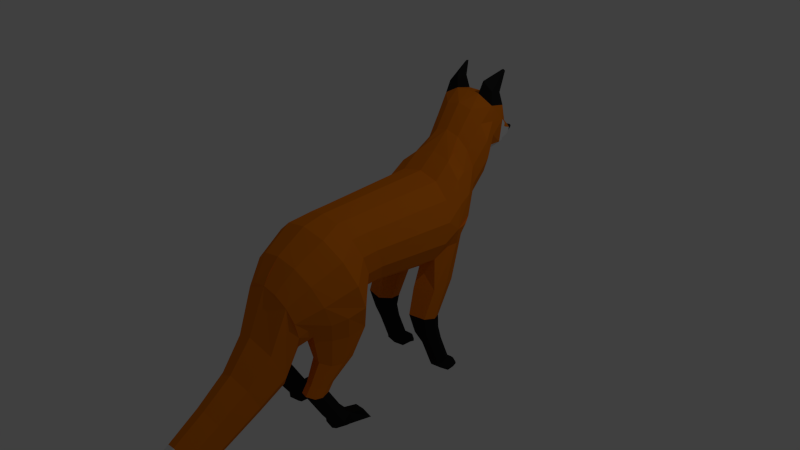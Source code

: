 # Source: fox_run.blend  (saved by Blender 2.75.0; exported with 4.5.12 LTS)
import bpy
from mathutils import Matrix  # noqa: F401  (used for matrix-valued properties, if any)

bpy.ops.wm.read_factory_settings(use_empty=True)
scene = bpy.context.scene
scene.name = 'Scene'

# ---- collections
col_collection_1 = bpy.data.collections.new('Collection 1'); scene.collection.children.link(col_collection_1)

# ---- materials (node trees are filled in below, after node groups)
mat_fur = bpy.data.materials.new('fur')
mat_fur.alpha_threshold = 0.0
mat_fur.use_transparent_shadow = False
mat_fur.diffuse_color = (0.8, 0.1953, 0.004542, 1.0)
mat_fur.specular_color = (1.0, 0.9576, 0.9893)
mat_fur.roughness = 0.5
mat_fur2 = bpy.data.materials.new('fur2')
mat_fur2.alpha_threshold = 0.0
mat_fur2.use_transparent_shadow = False
mat_fur2.roughness = 0.5
mat_nose = bpy.data.materials.new('nose')
mat_nose.alpha_threshold = 0.0
mat_nose.use_transparent_shadow = False
mat_nose.diffuse_color = (0.01599, 0.01599, 0.01599, 1.0)
mat_nose.roughness = 0.5

# ---- material node trees

# ---- world
world_world = bpy.data.worlds.new('World'); scene.world = world_world
world_world.color = (0.05088, 0.05088, 0.05088)
world_world.use_sun_shadow = False
world_world.sun_shadow_jitter_overblur = 0.0
world_world.cycles.sampling_method = 'MANUAL'
world_world.cycles.sample_map_resolution = 256

# ---- cameras
cam_camera = bpy.data.cameras.new('Camera')
cam_camera.clip_end = 100.0
cam_camera.lens = 35.0
cam_camera.sensor_width = 32.0
cam_camera.sensor_height = 18.0
cam_camera.ortho_scale = 7.314
cam_camera.dof.focus_distance = 0.0
cam_camera.dof.aperture_fstop = 128.0

# ---- lights
light_lamp = bpy.data.lights.new('Lamp', 'POINT')
light_lamp.transmission_factor = 0.0
light_lamp.cutoff_distance = 30.0
light_lamp.energy = 100.0
light_lamp.shadow_buffer_clip_start = 1.001
light_lamp.shadow_soft_size = 0.1
light_lamp.shadow_maximum_resolution = 0.006
light_lamp.use_absolute_resolution = True
light_lamp.cycles.use_multiple_importance_sampling = False

# ---- meshes
me_cylinder_003 = bpy.data.meshes.new('Cylinder.003')
me_cylinder_003.from_pydata([(0.5534, 2.199, -1.566), (0.4615, 2.096, 1.011), (0.9981, 1.903, -1.479), (0.8326, 1.831, 0.92), (1.245, 1.474, -1.354), (1.038, 1.449, 0.7883), (1.245, 0.9991, -1.215), (1.038, 1.024, 0.642), (0.9981, 0.5709, -1.09), (0.8326, 0.642, 0.5102), (0.5534, 0.2745, -1.004), (0.4615, 0.3773, 0.419), (0.5281, 2.541, -2.016), (0.9526, 2.217, -1.922), (1.188, 1.75, -1.785), (1.267, 1.231, -1.634), (1.031, 0.7631, -1.497), (0.5281, 0.4395, -1.403), (0.4744, 2.667, -2.237), (0.8558, 2.337, -2.226), (1.067, 1.858, -2.211), (1.067, 1.328, -2.195), (0.8558, 0.8497, -2.18), (0.4744, 0.5188, -2.169), (0.3594, 2.969, -2.513), (0.6485, 2.712, -2.547), (0.809, 2.339, -2.596), (0.809, 1.926, -2.65), (0.6485, 1.553, -2.698), (0.3594, 1.295, -2.732), (0.3912, 3.507, -2.931), (0.7058, 3.244, -2.965), (0.8804, 2.865, -3.015), (0.8804, 2.445, -3.07), (0.7058, 2.065, -3.119), (0.3912, 1.803, -3.154), (0.3465, 3.814, -3.241), (0.7682, 3.609, -3.268), (0.7801, 3.239, -3.307), (0.7801, 2.907, -3.35), (0.6253, 2.608, -3.389), (0.3465, 2.401, -3.416), (0.3293, 3.737, -3.665), (0.7498, 3.538, -3.69), (0.7414, 3.187, -3.727), (0.5944, 2.587, -3.806), (0.3293, 2.39, -3.831), (0.2591, 3.397, -3.941), (0.4679, 3.242, -3.961), (0.5837, 3.018, -3.991), (0.4679, 2.546, -4.052), (0.2591, 2.391, -4.072), (0.2078, 3.225, -4.109), (0.4685, 2.92, -4.139), (0.3754, 2.54, -4.177), (0.2078, 2.415, -4.189), (0.172, 3.077, -4.19), (0.3879, 2.824, -4.215), (0.3108, 2.509, -4.246), (0.172, 2.405, -4.256), (0.1372, 2.95, -4.365), (0.3099, 2.748, -4.384), (0.2482, 2.496, -4.409), (0.1372, 2.413, -4.417), (0.09704, 2.82, -4.571), (0.2195, 2.677, -4.585), (0.1758, 2.498, -4.603), (0.09704, 2.439, -4.609), (0.04473, 2.673, -4.757), (0.102, 2.606, -4.764), (0.08156, 2.522, -4.772), (0.04473, 2.495, -4.775), (0.01744, 2.627, -4.905), (0.04069, 2.6, -4.908), (0.0324, 2.566, -4.911), (0.01744, 2.555, -4.913), (-0.01985, 2.555, -4.913), (-0.0348, 2.566, -4.911), (-0.0431, 2.6, -4.908), (-0.01985, 2.627, -4.905), (0.463, 2.076, 1.436), (0.8352, 1.811, 1.344), (1.042, 1.427, 1.212), (1.042, 1.001, 1.065), (0.8352, 0.6175, 0.9332), (0.463, 0.352, 0.8417), (0.621, 1.933, 1.979), (1.12, 1.577, 1.857), (1.397, 1.062, 1.679), (1.397, 0.4916, 1.483), (1.189, -0.09509, 1.348), (0.5563, -0.1359, 1.222), (1.327, 0.379, 1.929), (1.184, -0.168, 1.828), (0.3826, -0.1655, 1.671), (0.5253, 1.522, 2.727), (0.9475, 1.221, 2.623), (1.182, 0.786, 2.473), (1.182, 0.303, 2.306), (1.075, -0.1417, 2.225), (0.3389, -0.1592, 2.081), (0.9365, 0.2931, 2.668), (0.8697, 0.02382, 2.598), (0.4455, -0.1078, 2.514), (-0.0005318, 1.114, 3.191), (0.3753, 1.036, 3.172), (0.6766, 0.8155, 3.12), (0.8439, 0.4973, 3.044), (0.8439, 0.1441, 2.96), (0.6766, -0.1741, 2.884), (0.3753, -0.3943, 2.832), (-0.0005317, -0.4729, 2.813), (0.5956, -0.1563, 3.564), (0.743, -0.7137, 3.305), (0.33, -1.161, 3.097), (0.4822, -0.7697, 4.173), (0.6016, -1.221, 3.963), (0.2671, -1.583, 3.795), (0.4277, -1.272, 4.937), (0.5336, -1.672, 4.75), (0.2368, -1.993, 4.601), (0.3919, -1.743, 5.756), (0.489, -2.11, 5.585), (0.217, -2.404, 5.448), (0.3325, -2.023, 6.345), (0.4149, -2.352, 6.256), (0.184, -2.615, 6.185), (0.2969, -2.156, 6.814), (0.3706, -2.45, 6.735), (0.1642, -2.686, 6.671), (0.1571, -2.358, 7.173), (0.1961, -2.514, 7.131), (0.08663, -2.639, 7.097), (0.05059, -2.486, 7.376), (0.06338, -2.537, 7.362), (-0.02995, -2.578, 7.351), (-0.001203, -2.467, 7.381), (1.05, -0.2003, -1.037), (0.548, -0.2298, -0.8103), (0.9357, -0.1924, -1.766), (0.4844, -0.2226, -1.754), (1.018, -0.8578, -0.7241), (0.5663, -0.8639, -0.6352), (0.9153, -0.9928, -1.315), (0.509, -1.017, -1.298), (0.9694, -1.361, -0.8621), (0.6007, -1.383, -0.7934), (0.8853, -1.356, -1.359), (0.6468, -1.378, -1.351), (0.9594, -1.692, -1.023), (0.6975, -1.707, -0.965), (0.8997, -1.687, -1.444), (0.6644, -1.703, -1.438), (0.711, -2.37, -1.239), (0.9735, -2.373, -1.297), (0.9142, -2.365, -1.718), (0.6783, -2.364, -1.712), (0.8793, -2.424, -1.839), (0.7011, -2.424, -1.834), (0.8273, -2.537, -1.994), (0.7328, -2.537, -1.992), (1.067, -2.514, -1.754), (1.009, -2.45, -1.338), (0.7098, -2.448, -1.279), (0.5181, -2.514, -1.723), (1.029, -2.537, -1.888), (0.5444, -2.537, -1.868), (0.5013, 0.4792, -1.786), (1.118, 0.8115, -1.733), (1.235, 1.274, -1.916), (0.3948, -0.2425, -1.292), (1.114, -0.1862, -1.379), (0.4279, -0.9491, -0.9577), (1.076, -0.9265, -1.033), (0.5619, -1.395, -1.066), (1.036, -1.361, -1.123), (0.578, -1.716, -1.194), (1.032, -1.688, -1.248), (0.6946, -2.367, -1.475), (0.9438, -2.369, -1.508), (0.5668, -2.512, -1.473), (1.085, -2.513, -1.536), (1.033, -0.7845, 1.627), (0.6179, -0.789, 1.545), (1.065, -0.8336, 1.952), (0.4688, -0.8444, 1.836), (0.9931, -0.8155, 2.213), (0.4401, -0.8268, 2.106), (0.8237, -0.7064, 2.449), (0.5451, -0.7094, 2.394), (0.9348, -1.247, 2.148), (0.6539, -1.25, 2.093), (0.9888, -1.272, 2.377), (0.5195, -1.288, 2.286), (0.9403, -1.258, 2.553), (0.4998, -1.274, 2.468), (0.793, -1.194, 2.704), (0.6046, -1.196, 2.666), (0.9304, -1.448, 2.297), (0.6495, -1.451, 2.241), (0.9844, -1.476, 2.525), (0.5146, -1.476, 2.434), (0.9359, -1.464, 2.702), (0.4951, -1.464, 2.616), (0.7887, -1.395, 2.852), (0.6003, -1.397, 2.815), (0.9263, -2.135, 1.866), (0.6454, -2.138, 1.811), (0.9785, -2.18, 2.095), (0.5106, -2.161, 2.003), (0.9304, -2.166, 2.272), (0.4912, -2.147, 2.185), (0.7846, -2.082, 2.422), (0.5962, -2.084, 2.384), (0.7865, -2.651, 2.027), (0.6184, -2.651, 1.994), (0.7855, -2.355, 2.225), (0.928, -2.439, 2.084), (0.6073, -2.356, 2.189), (0.5023, -2.418, 2.0), (0.9739, -2.45, 1.917), (0.5207, -2.429, 1.828), (0.9196, -2.318, 1.699), (0.6539, -2.321, 1.646), (0.9816, -2.364, 1.375), (0.7159, -2.367, 1.323), (0.8243, -2.532, 2.183), (0.531, -2.557, 1.916), (0.5495, -2.563, 1.741), (0.5794, -2.536, 1.551), (0.9037, -2.57, 1.986), (0.5539, -2.526, 2.135), (0.9505, -2.578, 1.819), (0.994, -2.551, 1.631), (0.6747, -2.642, 1.071), (1.045, -2.643, 1.14), (0.4242, 4.102, -3.313), (0.703, 3.895, -3.34), (0.407, 4.025, -3.624), (0.6721, 3.828, -3.65), (0.5868, 4.308, -3.812), (0.6296, 4.276, -3.817), (0.5841, 4.296, -3.878), (0.6248, 4.266, -3.881), (-0.001203, 2.305, -1.597), (-0.001203, 2.191, 1.044), (-0.5558, 2.199, -1.566), (-0.4639, 2.096, 1.011), (-1.001, 1.903, -1.479), (-0.835, 1.831, 0.92), (-1.247, 1.474, -1.354), (-1.041, 1.449, 0.7883), (-1.247, 0.9991, -1.215), (-1.041, 1.024, 0.642), (-1.001, 0.5709, -1.09), (-0.835, 0.642, 0.5102), (-0.5558, 0.2745, -1.004), (-0.4639, 0.3773, 0.419), (-0.001203, 0.1688, -0.9731), (-0.001203, 0.2829, 0.3865), (-0.001203, 2.656, -2.05), (-0.5306, 2.541, -2.016), (-0.9551, 2.217, -1.922), (-1.191, 1.75, -1.785), (-1.269, 1.231, -1.634), (-1.033, 0.7631, -1.497), (-0.5306, 0.4395, -1.403), (-0.001203, 0.2125, -1.369), (-0.4768, 2.667, -2.237), (-0.8582, 2.337, -2.226), (-1.07, 1.858, -2.211), (-1.07, 1.328, -2.195), (-0.8582, 0.8497, -2.18), (-0.4768, 0.5188, -2.169), (-0.001203, 0.4008, -2.165), (-0.001203, 3.061, -2.501), (-0.3618, 2.969, -2.513), (-0.6509, 2.712, -2.547), (-0.8114, 2.339, -2.596), (-0.8114, 1.926, -2.65), (-0.6509, 1.553, -2.698), (-0.3618, 1.295, -2.732), (-0.001203, 1.203, -2.744), (-0.001203, 3.6, -2.919), (-0.3936, 3.507, -2.931), (-0.7082, 3.244, -2.965), (-0.8828, 2.865, -3.015), (-0.8828, 2.445, -3.07), (-0.7082, 2.065, -3.119), (-0.3936, 1.803, -3.154), (-0.001203, 1.71, -3.166), (-0.001203, 3.819, -3.231), (-0.3489, 3.814, -3.241), (-0.7706, 3.609, -3.268), (-0.7825, 3.239, -3.307), (-0.7825, 2.907, -3.35), (-0.6277, 2.608, -3.389), (-0.3489, 2.401, -3.416), (-0.001203, 2.327, -3.426), (-0.3317, 3.737, -3.665), (-0.7522, 3.538, -3.69), (-0.7439, 3.187, -3.727), (-0.5968, 2.587, -3.806), (-0.3317, 2.39, -3.831), (-0.2615, 3.397, -3.941), (-0.4703, 3.242, -3.961), (-0.5861, 3.018, -3.991), (-0.4703, 2.546, -4.052), (-0.2615, 2.391, -4.072), (-0.2102, 3.225, -4.109), (-0.4709, 2.92, -4.139), (-0.3778, 2.54, -4.177), (-0.2102, 2.415, -4.189), (-0.1744, 3.077, -4.19), (-0.3903, 2.824, -4.215), (-0.3132, 2.509, -4.246), (-0.1744, 2.405, -4.256), (-0.1396, 2.95, -4.365), (-0.3123, 2.748, -4.384), (-0.2507, 2.496, -4.409), (-0.1396, 2.413, -4.417), (-0.09945, 2.82, -4.571), (-0.222, 2.677, -4.585), (-0.1782, 2.498, -4.603), (-0.09945, 2.439, -4.609), (-0.04713, 2.673, -4.757), (-0.1044, 2.606, -4.764), (-0.08397, 2.522, -4.772), (-0.04713, 2.495, -4.775), (-0.001203, 2.171, 1.468), (-0.4654, 2.076, 1.436), (-0.8376, 1.811, 1.344), (-1.044, 1.427, 1.212), (-1.044, 1.001, 1.065), (-0.8376, 0.6175, 0.9332), (-0.4654, 0.352, 0.8417), (-0.001203, 0.2572, 0.8091), (-0.001203, 2.06, 2.023), (-0.6234, 1.933, 1.979), (-1.122, 1.577, 1.857), (-1.399, 1.062, 1.679), (-1.399, 0.4916, 1.483), (-1.191, -0.09509, 1.348), (-0.5587, -0.1359, 1.222), (-0.001203, -0.2296, 1.139), (-1.187, -0.168, 1.828), (-0.385, -0.1655, 1.671), (-0.001203, -0.2441, 1.603), (-0.001203, 1.63, 2.764), (-0.5277, 1.522, 2.727), (-0.9499, 1.221, 2.623), (-1.184, 0.786, 2.473), (-1.184, 0.303, 2.306), (-1.078, -0.1417, 2.225), (-0.3413, -0.1592, 2.081), (-0.001203, -0.2377, 2.016), (-0.001203, 1.345, 3.03), (-0.9389, 0.2931, 2.668), (-0.8721, 0.02382, 2.598), (-0.4479, -0.1078, 2.514), (-0.001203, -0.1994, 2.437), (-0.001874, 1.114, 3.191), (-0.3777, 1.036, 3.172), (-0.679, 0.8155, 3.12), (-0.8463, 0.4973, 3.044), (-0.8463, 0.1441, 2.96), (-0.679, -0.1741, 2.884), (-0.3777, -0.3943, 2.832), (-0.001874, -0.4729, 2.813), (-0.001203, 0.09175, 3.679), (-0.598, -0.1563, 3.564), (-0.7454, -0.7137, 3.305), (-0.3324, -1.161, 3.097), (-0.001203, -1.226, 3.067), (-0.001203, -0.5688, 4.266), (-0.4846, -0.7697, 4.173), (-0.604, -1.221, 3.963), (-0.2695, -1.583, 3.795), (-0.001203, -1.093, 5.019), (-0.4301, -1.272, 4.937), (-0.536, -1.672, 4.75), (-0.2392, -1.993, 4.601), (-0.001203, -1.579, 5.832), (-0.3943, -1.743, 5.756), (-0.4914, -2.11, 5.585), (-0.2194, -2.404, 5.448), (-0.001203, -1.877, 6.385), (-0.3349, -2.023, 6.345), (-0.4173, -2.352, 6.256), (-0.1864, -2.615, 6.185), (-0.001203, -2.026, 6.85), (-0.2993, -2.156, 6.814), (-0.373, -2.45, 6.735), (-0.1667, -2.686, 6.671), (-0.001203, -2.288, 7.192), (-0.1595, -2.358, 7.173), (-0.1986, -2.514, 7.131), (-0.08903, -2.639, 7.097), (-0.053, -2.486, 7.376), (-0.06579, -2.537, 7.362), (0.02754, -2.578, 7.351), (-1.053, -0.2003, -1.037), (-0.5504, -0.2298, -0.8103), (-0.9381, -0.1924, -1.766), (-0.4868, -0.2226, -1.754), (-1.021, -0.8578, -0.7241), (-0.5687, -0.8639, -0.6352), (-0.9177, -0.9928, -1.315), (-0.5114, -1.017, -1.298), (-0.9718, -1.344, -0.8633), (-0.6031, -1.366, -0.7946), (-0.8877, -1.338, -1.36), (-0.6492, -1.36, -1.352), (-0.9618, -1.692, -1.023), (-0.6999, -1.707, -0.965), (-0.9021, -1.687, -1.444), (-0.6668, -1.703, -1.438), (-0.9166, -2.365, -1.718), (-0.6807, -2.364, -1.712), (-0.9759, -2.373, -1.297), (-0.7134, -2.37, -1.239), (-0.8817, -2.424, -1.839), (-0.7035, -2.424, -1.834), (-0.8297, -2.537, -1.994), (-0.7352, -2.537, -1.992), (-1.07, -2.514, -1.754), (-1.02, -2.449, -1.339), (-0.7033, -2.448, -1.277), (-0.5205, -2.514, -1.723), (-1.032, -2.537, -1.888), (-0.5468, -2.537, -1.868), (-0.001203, 0.2509, -1.767), (-0.5037, 0.4792, -1.786), (-1.112, 0.8116, -1.739), (-0.3972, -0.2425, -1.292), (-1.117, -0.1862, -1.379), (-0.4303, -0.9491, -0.9577), (-1.079, -0.9265, -1.033), (-0.5644, -1.378, -1.067), (-1.038, -1.344, -1.125), (-0.5804, -1.716, -1.194), (-1.035, -1.688, -1.248), (-0.697, -2.367, -1.475), (-0.9462, -2.369, -1.508), (-0.5692, -2.512, -1.473), (-1.088, -2.513, -1.536), (-1.036, -0.7845, 1.627), (-0.6203, -0.789, 1.545), (-1.067, -0.8336, 1.952), (-0.4712, -0.8444, 1.836), (-0.9955, -0.8155, 2.213), (-0.4425, -0.8268, 2.106), (-0.8261, -0.7064, 2.449), (-0.5475, -0.7094, 2.394), (-0.9372, -1.247, 2.148), (-0.6563, -1.25, 2.093), (-0.9912, -1.272, 2.377), (-0.5219, -1.288, 2.286), (-0.9427, -1.258, 2.553), (-0.5022, -1.274, 2.468), (-0.7954, -1.194, 2.704), (-0.607, -1.196, 2.666), (-0.9328, -1.448, 2.297), (-0.6519, -1.451, 2.241), (-0.9868, -1.476, 2.525), (-0.517, -1.476, 2.434), (-0.9383, -1.464, 2.702), (-0.4975, -1.464, 2.616), (-0.7911, -1.395, 2.852), (-0.6027, -1.397, 2.815), (-0.9287, -2.135, 1.866), (-0.6478, -2.138, 1.811), (-0.9809, -2.18, 2.095), (-0.513, -2.161, 2.003), (-0.9328, -2.166, 2.272), (-0.4936, -2.147, 2.185), (-0.787, -2.082, 2.422), (-0.5986, -2.084, 2.384), (-0.6648, -2.659, 1.482), (-0.6363, -2.663, 1.664), (-0.619, -2.662, 1.826), (-0.7889, -2.651, 2.027), (-0.6208, -2.651, 1.994), (-0.7879, -2.355, 2.225), (-0.9304, -2.439, 2.084), (-0.6097, -2.356, 2.189), (-0.5047, -2.418, 2.0), (-0.9763, -2.45, 1.917), (-0.5231, -2.429, 1.828), (-0.922, -2.318, 1.699), (-0.6563, -2.321, 1.646), (-0.984, -2.364, 1.375), (-0.7183, -2.367, 1.323), (-0.8267, -2.532, 2.183), (-0.5334, -2.557, 1.916), (-0.552, -2.563, 1.741), (-0.5818, -2.536, 1.551), (-0.9061, -2.57, 1.986), (-0.5563, -2.526, 2.135), (-0.953, -2.578, 1.819), (-0.9964, -2.551, 1.631), (-0.6771, -2.642, 1.071), (-1.047, -2.643, 1.14), (-0.4266, 4.102, -3.313), (-0.7054, 3.895, -3.34), (-0.4094, 4.025, -3.624), (-0.6745, 3.828, -3.65), (-0.5892, 4.308, -3.812), (-0.632, 4.276, -3.817), (-0.5865, 4.296, -3.878), (-0.6272, 4.266, -3.881), (-0.001203, 2.248, -0.2765), (0.5074, 2.148, -0.2773), (0.9153, 1.867, -0.2796), (1.142, 1.462, -0.283), (1.142, 1.012, -0.2867), (0.9153, 0.6064, -0.2901), (0.5074, 0.3259, -0.2925), (-0.001203, 0.2258, -0.2933), (-0.5098, 2.148, -0.2773), (-0.9178, 1.867, -0.2796), (-1.144, 1.462, -0.283), (-1.144, 1.012, -0.2867), (-0.9178, 0.6064, -0.2901), (-0.5098, 0.3259, -0.2925), (0.8273, -2.607, -1.992), (0.7328, -2.607, -1.989), (1.067, -2.583, -1.751), (1.009, -2.463, -1.336), (0.7098, -2.461, -1.277), (0.5181, -2.584, -1.721), (1.029, -2.576, -1.885), (0.5444, -2.577, -1.865), (0.5668, -2.582, -1.47), (1.085, -2.583, -1.534), (-0.8297, -2.607, -1.992), (-0.7352, -2.607, -1.989), (-1.07, -2.583, -1.751), (-1.02, -2.463, -1.338), (-0.7033, -2.461, -1.275), (-0.5205, -2.554, -1.721), (-1.032, -2.576, -1.885), (-0.5468, -2.607, -1.865), (-0.5692, -2.582, -1.47), (-1.088, -2.583, -1.534)], [], [(511, 245, 1, 512), (512, 1, 3, 513), (513, 3, 5, 514), (514, 5, 7, 515), (515, 7, 9, 516), (516, 9, 11, 517), (517, 11, 259, 518), (10, 258, 267, 17), (10, 138, 137, 8), (6, 8, 16, 15), (4, 6, 15, 14), (2, 4, 14, 13), (0, 2, 13, 12), (244, 0, 12, 260), (167, 431, 274, 23), (168, 16, 137, 171), (169, 168, 22, 21), (14, 15, 169, 21, 20), (13, 14, 20, 19), (12, 13, 19, 18), (23, 274, 282, 29), (22, 23, 29, 28), (21, 22, 28, 27), (20, 21, 27, 26), (19, 20, 26, 25), (18, 19, 25, 24), (260, 275, 276, 268, 261), (29, 282, 290, 35), (28, 29, 35, 34), (27, 28, 34, 33), (26, 27, 33, 32), (25, 26, 32, 31), (24, 25, 31, 30), (275, 24, 30, 283), (35, 290, 298, 41), (34, 35, 41, 40), (33, 34, 40, 39), (32, 33, 39, 38), (31, 32, 38, 37), (30, 31, 37, 36), (283, 30, 36, 291), (303, 308, 51, 46), (40, 41, 46, 45), (44, 45, 50, 49), (37, 38, 44, 43), (42, 36, 236, 238), (308, 312, 55, 51), (45, 46, 51, 50), (49, 50, 54, 53), (43, 44, 49, 48), (42, 43, 48, 47), (42, 299, 292, 291, 36), (316, 320, 63, 59), (50, 51, 55, 54), (53, 54, 58, 57), (304, 309, 310, 306, 305), (56, 313, 309, 52), (294, 301, 302, 296, 295), (54, 55, 59, 58), (57, 58, 62, 61), (56, 57, 61, 60), (60, 317, 313, 56), (320, 324, 67, 63), (58, 59, 63, 62), (61, 62, 66, 65), (60, 61, 65, 64), (64, 321, 317, 60), (324, 328, 71, 67), (62, 63, 67, 66), (65, 66, 70, 69), (64, 65, 69, 68), (68, 325, 321, 64), (328, 76, 75, 71), (66, 67, 71, 70), (69, 70, 74, 73), (47, 48, 49, 53, 52), (47, 304, 299, 42), (72, 73, 74, 75, 76, 77, 78, 79), (312, 316, 59, 55), (70, 71, 75, 74), (68, 69, 73, 72), (78, 326, 325, 79), (259, 11, 85, 336), (11, 9, 84, 85), (9, 7, 83, 84), (7, 5, 82, 83), (5, 3, 81, 82), (3, 1, 80, 81), (1, 245, 329, 80), (336, 85, 91, 344), (85, 84, 90, 91), (84, 83, 89, 90), (83, 82, 88, 89), (82, 81, 87, 88), (81, 80, 86, 87), (80, 329, 337, 86), (344, 91, 94, 347), (102, 103, 189, 188), (90, 89, 92, 93), (97, 107, 108, 101, 98), (96, 106, 107, 97), (95, 105, 106, 96), (338, 349, 348, 337), (347, 94, 100, 355), (103, 100, 187, 189), (93, 92, 98, 99), (355, 100, 103, 360), (99, 102, 188, 186), (99, 98, 101, 102), (52, 309, 304, 47), (88, 97, 98, 92, 89), (339, 350, 349, 338), (349, 362, 361, 356, 348), (360, 103, 110, 111), (103, 102, 109, 110), (102, 101, 108, 109), (111, 110, 114, 373), (369, 361, 362, 363, 370), (72, 79, 325, 68), (374, 369, 370, 375), (38, 39, 40, 45, 44), (120, 381, 377, 117), (116, 119, 120, 117), (115, 118, 119, 116), (378, 374, 375, 379), (327, 77, 76, 328), (123, 385, 381, 120), (119, 122, 123, 120), (118, 121, 122, 119), (382, 378, 379, 383), (151, 177, 179, 155), (126, 389, 385, 123), (122, 125, 126, 123), (121, 124, 125, 122), (386, 382, 383, 387), (155, 179, 181, 161), (129, 393, 389, 126), (125, 128, 129, 126), (124, 127, 128, 125), (390, 386, 387, 391), (178, 156, 164, 180), (132, 397, 393, 129), (128, 131, 132, 129), (127, 130, 131, 128), (394, 390, 391, 395), (149, 150, 153, 154), (135, 397, 132, 400), (132, 131, 134, 400), (130, 133, 134, 131), (176, 152, 156, 178), (370, 363, 364, 365, 371), (136, 394, 395, 398), (394, 136, 133, 130), (171, 137, 141, 173), (167, 23, 140, 170), (23, 22, 139, 140), (8, 137, 16), (173, 141, 145, 175), (170, 140, 144, 172), (140, 139, 143, 144), (137, 138, 142, 141), (175, 145, 149, 177), (172, 144, 148, 174), (144, 143, 147, 148), (141, 142, 146, 145), (174, 148, 152, 176), (148, 147, 151, 152), (145, 146, 150, 149), (164, 156, 158, 166), (419, 426, 427, 420), (166, 158, 160), (156, 155, 157, 158), (158, 157, 159, 160), (157, 165, 159), (155, 161, 165, 157), (425, 429, 541, 537), (150, 176, 178, 153), (146, 174, 176, 150), (142, 172, 174, 146), (147, 175, 177, 151), (138, 170, 172, 142), (143, 173, 175, 147), (17, 167, 170, 138), (139, 171, 173, 143), (15, 16, 168, 169), (22, 168, 171, 139), (17, 267, 431, 167), (188, 189, 197, 196), (189, 187, 195, 197), (186, 188, 196, 194), (93, 99, 186, 184), (100, 94, 185, 187), (90, 93, 184, 182), (94, 91, 183, 185), (91, 90, 182, 183), (196, 197, 205, 204), (197, 195, 203, 205), (194, 196, 204, 202), (184, 186, 194, 192), (187, 185, 193, 195), (182, 184, 192, 190), (185, 183, 191, 193), (183, 182, 190, 191), (204, 205, 213, 212), (205, 203, 211, 213), (202, 204, 212, 210), (192, 194, 202, 200), (195, 193, 201, 203), (190, 192, 200, 198), (193, 191, 199, 201), (191, 190, 198, 199), (226, 231, 215, 214), (200, 202, 210, 208), (203, 201, 209, 211), (198, 200, 208, 206), (201, 199, 207, 209), (199, 198, 206, 207), (215, 234, 235, 214), (232, 230, 226, 214, 235, 233), (227, 228, 229, 234, 215, 231), (223, 222, 224, 225), (207, 206, 222, 223), (209, 207, 223, 221), (206, 208, 220, 222), (211, 209, 221, 219), (208, 210, 217, 220), (210, 212, 216, 217), (213, 211, 219, 218), (212, 213, 218, 216), (264, 271, 272, 433, 265), (229, 223, 225, 234), (222, 233, 235, 224), (225, 224, 235, 234), (221, 223, 229, 228), (222, 220, 232, 233), (219, 221, 228, 227), (220, 217, 230, 232), (217, 216, 226, 230), (218, 219, 227, 231), (216, 218, 231, 226), (238, 236, 240, 242), (37, 43, 239, 237), (43, 42, 238, 239), (36, 37, 237, 236), (240, 241, 243, 242), (237, 239, 243, 241), (239, 238, 242, 243), (236, 237, 241, 240), (17, 138, 10), (511, 519, 247, 245), (519, 520, 249, 247), (520, 521, 251, 249), (521, 522, 253, 251), (522, 523, 255, 253), (523, 524, 257, 255), (524, 518, 259, 257), (256, 266, 267, 258), (256, 254, 401, 402), (252, 264, 265, 254), (250, 263, 264, 252), (248, 262, 263, 250), (246, 261, 262, 248), (244, 260, 261, 246), (432, 273, 274, 431), (433, 435, 401, 265), (263, 270, 271, 264), (262, 269, 270, 263), (260, 12, 18, 24, 275), (273, 281, 282, 274), (272, 280, 281, 273), (271, 279, 280, 272), (270, 278, 279, 271), (269, 277, 278, 270), (268, 276, 277, 269), (281, 289, 290, 282), (280, 288, 289, 281), (279, 287, 288, 280), (278, 286, 287, 279), (277, 285, 286, 278), (276, 284, 285, 277), (275, 283, 284, 276), (289, 297, 298, 290), (288, 296, 297, 289), (287, 295, 296, 288), (286, 294, 295, 287), (285, 293, 294, 286), (284, 292, 293, 285), (283, 291, 292, 284), (296, 302, 303, 297), (301, 306, 307, 302), (293, 300, 301, 294), (299, 505, 503, 292), (302, 307, 308, 303), (306, 310, 311, 307), (300, 305, 306, 301), (299, 304, 305, 300), (307, 311, 312, 308), (310, 314, 315, 311), (309, 313, 314, 310), (311, 315, 316, 312), (314, 318, 319, 315), (313, 317, 318, 314), (315, 319, 320, 316), (318, 322, 323, 319), (317, 321, 322, 318), (319, 323, 324, 320), (322, 326, 327, 323), (321, 325, 326, 322), (323, 327, 328, 324), (77, 327, 326, 78), (345, 353, 352, 341, 342), (259, 336, 335, 257), (257, 335, 334, 255), (255, 334, 333, 253), (253, 333, 332, 251), (251, 332, 331, 249), (249, 331, 330, 247), (247, 330, 329, 245), (336, 344, 343, 335), (335, 343, 342, 334), (334, 342, 341, 333), (333, 341, 340, 332), (332, 340, 339, 331), (331, 339, 338, 330), (330, 338, 337, 329), (344, 347, 346, 343), (358, 452, 453, 359), (297, 303, 46, 41, 298), (351, 364, 363, 350), (341, 352, 351, 340), (350, 363, 362, 349), (356, 104, 105, 95, 348), (347, 355, 354, 346), (359, 453, 451, 354), (355, 360, 359, 354), (353, 450, 452, 358), (353, 358, 357, 352), (357, 365, 364, 351, 352), (340, 351, 350, 339), (86, 95, 96, 87), (360, 368, 367, 359), (359, 367, 366, 358), (358, 366, 365, 357), (368, 373, 372, 367), (376, 371, 372, 377), (105, 104, 369, 112, 106), (380, 376, 377, 381), (379, 375, 376, 380), (369, 374, 115, 112), (384, 380, 381, 385), (383, 379, 380, 384), (374, 378, 118, 115), (388, 384, 385, 389), (387, 383, 384, 388), (378, 382, 121, 118), (153, 178, 180, 163), (392, 388, 389, 393), (391, 387, 388, 392), (382, 386, 124, 121), (179, 154, 162, 181), (396, 392, 393, 397), (395, 391, 392, 396), (386, 390, 127, 124), (397, 135, 399, 396), (398, 395, 396, 399), (390, 394, 130, 127), (152, 151, 155, 156), (113, 116, 117, 114), (109, 108, 113, 114, 110), (177, 149, 154, 179), (435, 437, 405, 401), (432, 434, 404, 273), (273, 404, 403, 272), (254, 265, 401), (437, 439, 409, 405), (434, 436, 408, 404), (404, 408, 407, 403), (401, 405, 406, 402), (439, 441, 413, 409), (436, 438, 412, 408), (408, 412, 411, 407), (405, 409, 410, 406), (438, 440, 416, 412), (412, 416, 415, 411), (409, 413, 414, 410), (440, 442, 418, 416), (416, 418, 417, 415), (430, 424, 422), (422, 424, 423, 421), (421, 423, 429), (166, 160, 526, 532), (443, 445, 426, 419), (154, 153, 163, 162), (371, 365, 366, 367, 372), (410, 414, 440, 438), (133, 136, 398, 399, 135, 400, 134), (406, 410, 438, 436), (411, 415, 441, 439), (402, 406, 436, 434), (407, 411, 439, 437), (266, 402, 434, 432), (403, 407, 437, 435), (272, 403, 435, 433), (266, 432, 431, 267), (452, 460, 461, 453), (453, 461, 459, 451), (450, 458, 460, 452), (345, 448, 450, 353), (354, 451, 449, 346), (342, 446, 448, 345), (346, 449, 447, 343), (343, 447, 446, 342), (460, 468, 469, 461), (461, 469, 467, 459), (458, 466, 468, 460), (448, 456, 458, 450), (451, 459, 457, 449), (446, 454, 456, 448), (449, 457, 455, 447), (447, 455, 454, 446), (468, 476, 477, 469), (469, 477, 475, 467), (466, 474, 476, 468), (456, 464, 466, 458), (459, 467, 465, 457), (454, 462, 464, 456), (457, 465, 463, 455), (455, 463, 462, 454), (493, 481, 482, 498), (498, 482, 480, 494), (464, 472, 474, 466), (467, 475, 473, 465), (462, 470, 472, 464), (465, 473, 471, 463), (463, 471, 470, 462), (481, 502, 501, 478, 479, 480, 482), (494, 480, 479, 495), (481, 493, 497, 499, 500, 502), (495, 479, 478, 496), (490, 492, 491, 489), (471, 490, 489, 470), (473, 488, 490, 471), (470, 489, 487, 472), (475, 486, 488, 473), (472, 487, 484, 474), (474, 484, 483, 476), (477, 485, 486, 475), (476, 483, 485, 477), (496, 501, 492, 490), (478, 501, 496), (489, 491, 502, 500), (492, 501, 502, 491), (488, 495, 496, 490), (489, 500, 499, 487), (486, 494, 495, 488), (487, 499, 497, 484), (484, 497, 493, 483), (485, 498, 494, 486), (483, 493, 498, 485), (505, 509, 507, 503), (293, 504, 506, 300), (300, 506, 505, 299), (292, 503, 504, 293), (507, 509, 510, 508), (504, 508, 510, 506), (506, 510, 509, 505), (503, 507, 508, 504), (266, 256, 402), (375, 370, 371, 376), (112, 115, 116, 113), (107, 106, 112, 113, 108), (441, 443, 419, 413), (413, 419, 420, 414), (428, 430, 422, 418), (418, 422, 421, 417), (417, 421, 429, 425), (442, 444, 428, 418), (417, 425, 445, 443), (420, 427, 444, 442), (414, 420, 442, 440), (415, 417, 443, 441), (117, 377, 372, 373, 114), (261, 268, 269, 262), (337, 348, 95, 86), (87, 96, 97, 88), (52, 53, 57, 56), (256, 258, 518, 524), (254, 256, 524, 523), (252, 254, 523, 522), (250, 252, 522, 521), (248, 250, 521, 520), (246, 248, 520, 519), (244, 246, 519, 511), (10, 517, 518, 258), (8, 516, 517, 10), (6, 515, 516, 8), (4, 514, 515, 6), (2, 513, 514, 4), (0, 512, 513, 2), (244, 511, 512, 0), (532, 531, 527, 534, 533, 530), (541, 540, 543, 544, 537), (428, 444, 543, 540), (162, 163, 529, 528), (159, 165, 531, 525), (180, 164, 530, 533), (423, 424, 536, 535), (444, 427, 539, 543), (160, 159, 525, 526), (161, 181, 534, 527), (164, 166, 532, 530), (427, 426, 538, 539), (424, 430, 542, 536), (426, 445, 544, 538), (165, 161, 527, 531), (181, 162, 528, 534), (429, 423, 535, 541), (445, 425, 537, 544), (163, 180, 533, 529), (430, 428, 540, 542), (544, 543, 539, 538), (533, 534, 528, 529), (536, 542, 540, 541, 535), (526, 525, 531, 532)])
me_cylinder_003.polygons.foreach_set('material_index', [0, 0, 0, 0, 0, 0, 1, 1, 0, 0, 0, 0, 0, 0, 1, 0, 0, 0, 0, 0, 1, 1, 0, 0, 0, 0, 0, 1, 1, 0, 0, 0, 0, 0, 1, 1, 0, 0, 0, 0, 0, 1, 1, 1, 0, 2, 1, 1, 1, 0, 0, 0, 1, 1, 1, 0, 0, 0, 1, 1, 0, 0, 1, 1, 1, 0, 0, 1, 1, 1, 0, 0, 2, 1, 2, 0, 0, 2, 1, 2, 2, 2, 1, 0, 0, 0, 0, 0, 0, 1, 0, 0, 0, 0, 0, 0, 1, 0, 0, 0, 0, 0, 0, 1, 0, 0, 1, 0, 0, 0, 0, 0, 0, 1, 0, 0, 0, 0, 2, 0, 0, 0, 0, 0, 0, 2, 0, 0, 0, 0, 2, 1, 1, 1, 1, 2, 1, 1, 1, 1, 2, 1, 1, 1, 1, 2, 1, 1, 1, 2, 0, 1, 1, 0, 0, 0, 0, 2, 0, 0, 0, 2, 2, 2, 2, 2, 2, 2, 2, 2, 2, 2, 2, 2, 2, 2, 2, 2, 2, 2, 0, 2, 0, 0, 0, 0, 1, 0, 0, 0, 0, 0, 0, 0, 0, 0, 0, 0, 0, 0, 0, 0, 0, 2, 2, 2, 0, 0, 0, 0, 0, 2, 2, 2, 2, 2, 2, 2, 2, 2, 2, 2, 2, 2, 2, 2, 2, 2, 2, 0, 2, 2, 2, 2, 2, 2, 2, 2, 2, 2, 2, 2, 1, 2, 2, 2, 1, 2, 0, 0, 0, 0, 0, 0, 0, 1, 1, 0, 0, 0, 0, 0, 0, 1, 0, 0, 0, 0, 1, 1, 0, 0, 0, 0, 1, 1, 0, 0, 0, 0, 0, 1, 1, 0, 0, 0, 0, 0, 1, 1, 0, 2, 1, 1, 0, 0, 1, 1, 0, 1, 1, 0, 1, 1, 0, 1, 1, 0, 1, 2, 0, 1, 0, 0, 0, 0, 0, 0, 1, 0, 0, 0, 0, 0, 0, 1, 0, 1, 0, 0, 0, 0, 1, 0, 1, 0, 0, 0, 0, 0, 1, 0, 0, 0, 0, 0, 0, 0, 0, 0, 0, 0, 1, 1, 0, 2, 1, 1, 1, 2, 1, 1, 1, 1, 1, 1, 2, 0, 0, 2, 0, 0, 0, 0, 2, 0, 0, 0, 2, 2, 2, 2, 2, 2, 2, 2, 2, 2, 2, 2, 2, 2, 2, 0, 2, 1, 2, 2, 0, 2, 0, 0, 0, 1, 0, 0, 0, 0, 0, 0, 0, 0, 0, 0, 0, 0, 0, 0, 0, 0, 2, 2, 2, 0, 0, 0, 0, 0, 2, 2, 2, 2, 2, 2, 2, 2, 2, 2, 2, 2, 2, 2, 2, 2, 2, 2, 2, 2, 2, 2, 2, 2, 2, 2, 2, 2, 2, 2, 2, 2, 2, 1, 2, 2, 2, 1, 2, 0, 0, 0, 0, 2, 2, 2, 2, 2, 2, 2, 2, 2, 2, 0, 0, 0, 0, 0, 1, 0, 0, 0, 0, 0, 0, 1, 0, 0, 0, 0, 0, 0, 2, 2, 2, 2, 2, 2, 2, 2, 2, 2, 2, 2, 2, 2, 2, 2, 2, 2, 2, 2, 2, 2, 2, 2])
me_cylinder_003.materials.append(mat_fur)
me_cylinder_003.materials.append(mat_fur2)
me_cylinder_003.materials.append(mat_nose)
me_cylinder_003.use_remesh_preserve_volume = False
me_cylinder_003.use_remesh_preserve_attributes = False
me_cylinder_003.use_mirror_vertex_groups = False
me_cylinder_003.update()
arm_armature_006 = bpy.data.armatures.new('Armature.006')  # bones are not reproduced

# ---- objects
ob_armature = bpy.data.objects.new('Armature', arm_armature_006)
ob_cylinder = bpy.data.objects.new('Cylinder', me_cylinder_003)
ob_lamp = bpy.data.objects.new('Lamp', light_lamp)
ob_camera = bpy.data.objects.new('Camera', cam_camera)

# ---- transforms, parenting, visibility, modifiers, constraints
ob_armature.location = (0.001162, -1.058, 0.07444)
ob_armature.rotation_euler = (-1.274, -2.123e-16, 1.57e-16)
ob_armature.show_in_front = True
ob_armature.lineart.crease_threshold = 0.0
ob_cylinder.parent = ob_armature
ob_cylinder.matrix_parent_inverse = Matrix(((1.0, 0.0, -2.91e-11, -0.001162), (1.57e-16, 0.2927, -0.9562, 0.381), (-2.123e-16, 0.9562, 0.2927, 0.99), (0.0, 0.0, 0.0, 1.0)))
ob_cylinder.location = (0.0006387, -0.001869, -0.4226)
ob_cylinder.rotation_euler = (1.571, -1.323e-23, 6.617e-24)
ob_cylinder.scale = (0.531, 0.5813, 0.531)
ob_cylinder.lineart.crease_threshold = 0.0
_vg = ob_cylinder.vertex_groups.new(name='Bone')
for _i, _w in zip([1, 3, 5, 7, 9, 11, 80, 81, 82, 83, 84, 85, 86, 87, 88, 89, 90, 91, 92, 95, 96, 97, 98, 99, 101, 102, 103, 104, 105, 106, 107, 108, 109, 110, 111, 112, 113, 114, 115, 116, 117, 118, 119, 120, 121, 122, 123, 124, 125, 126, 127, 128, 129, 130, 131, 132, 133, 134, 135, 136, 245, 247, 249, 251, 253, 255, 257, 259, 329, 330, 331, 332, 333, 334, 335, 336, 337, 338, 339, 340, 341, 342, 343, 344, 345, 347, 348, 349, 350, 351, 352, 355, 356, 357, 358, 359, 360, 361, 362, 363, 364, 365, 366, 367, 368, 369, 370, 371, 372, 373, 374, 375, 376, 377, 378, 379, 380, 381, 382, 383, 384, 385, 386, 387, 388, 389, 390, 391, 392, 393, 394, 395, 396, 397, 398, 399, 400, 511, 512, 513, 514, 515, 516, 517, 518, 519, 520, 521, 522, 523, 524], [0.1964, 0.1928, 0.1914, 0.1991, 0.1906, 0.1769, 0.4258, 0.4251, 0.4316, 0.4962, 0.5018, 0.479, 0.6008, 0.5794, 0.5004, 0.2206, 0.07355, 0.09353, 0.1302, 0.3562, 0.3191, 0.1883, 0.08822, 0.0008791, 0.09216, 0.05934, 0.0612, 0.2845, 0.2664, 0.1838, 0.1392, 0.1124, 0.1118, 0.1389, 0.1559, 0.1315, 0.1122, 0.1234, 0.1241, 0.1204, 0.1224, 0.1228, 0.1223, 0.1224, 0.1227, 0.1226, 0.1226, 0.1226, 0.1226, 0.1226, 0.1226, 0.1226, 0.1226, 0.1226, 0.1226, 0.1226, 0.1226, 0.1226, 0.1226, 0.1226, 0.1981, 0.1966, 0.1931, 0.1919, 0.1994, 0.1909, 0.1771, 0.1718, 0.4258, 0.4257, 0.4248, 0.4312, 0.4954, 0.501, 0.4783, 0.4707, 0.6056, 0.6003, 0.5785, 0.5, 0.2236, 0.0747, 0.09368, 0.1358, 0.004982, 0.03119, 0.3647, 0.3555, 0.3192, 0.1891, 0.08876, 0.02736, 0.3109, 0.09338, 0.05222, 0.05391, 0.1568, 0.288, 0.2534, 0.1699, 0.1253, 0.08371, 0.08433, 0.1075, 0.1377, 0.1449, 0.1187, 0.1147, 0.122, 0.1245, 0.1262, 0.1227, 0.1216, 0.1222, 0.1232, 0.1228, 0.1225, 0.1225, 0.1227, 0.1227, 0.1226, 0.1226, 0.1226, 0.1226, 0.1226, 0.1226, 0.1226, 0.1226, 0.1226, 0.1226, 0.1226, 0.1226, 0.1226, 0.1226, 0.1226, 0.1226, 0.1226, 0.01217, 0.01373, 0.01848, 0.02555, 0.03292, 0.03699, 0.03844, 0.0398, 0.01391, 0.01881, 0.02598, 0.03339, 0.03741, 0.03869]): _vg.add([_i], _w, 'REPLACE')
_vg = ob_cylinder.vertex_groups.new(name='Bone.001')
for _i, _w in zip([0, 1, 2, 3, 4, 5, 6, 7, 8, 9, 10, 11, 13, 14, 15, 16, 20, 21, 80, 81, 82, 83, 84, 85, 86, 87, 88, 89, 90, 91, 92, 95, 96, 97, 168, 169, 244, 245, 246, 247, 248, 249, 250, 251, 252, 253, 254, 255, 256, 257, 258, 259, 261, 262, 263, 264, 265, 267, 270, 271, 329, 330, 331, 332, 333, 334, 335, 336, 337, 338, 339, 340, 341, 342, 343, 344, 348, 349, 350, 351, 433, 511, 512, 513, 514, 515, 516, 517, 518, 519, 520, 521, 522, 523, 524], [0.0954, 0.7468, 0.1232, 0.7424, 0.1455, 0.727, 0.1415, 0.6912, 0.0873, 0.6755, 0.07364, 0.6727, 0.03935, 0.06781, 0.07501, 0.03694, 0.0057, 0.002455, 0.5015, 0.4934, 0.4623, 0.3308, 0.274, 0.2551, 0.205, 0.1864, 0.147, 0.09654, 0.02121, 0.04837, 0.03788, 0.01563, 0.01212, 0.01479, 0.007894, 0.04954, 0.08224, 0.7474, 0.09585, 0.7465, 0.1235, 0.7417, 0.1458, 0.726, 0.1418, 0.69, 0.08769, 0.6745, 0.07354, 0.6721, 0.1515, 0.675, 0.0009538, 0.04009, 0.06793, 0.07513, 0.0375, 0.04186, 0.005621, 0.0004071, 0.5033, 0.5014, 0.4931, 0.4618, 0.3307, 0.2742, 0.2553, 0.2581, 0.2099, 0.2052, 0.1865, 0.1456, 0.09471, 0.02183, 0.0486, 0.07269, 0.02054, 0.01737, 0.01386, 0.0191, 0.007798, 0.8141, 0.8095, 0.7947, 0.7703, 0.7381, 0.7043, 0.6871, 0.6922, 0.8091, 0.794, 0.7693, 0.737, 0.7033, 0.6863]): _vg.add([_i], _w, 'REPLACE')
_vg = ob_cylinder.vertex_groups.new(name='Bone.002')
for _i, _w in zip([0, 2, 4, 6, 12, 13, 14, 15, 16, 18, 19, 20, 21, 22, 23, 25, 26, 27, 28, 29, 33, 34, 35, 168, 169, 244, 246, 248, 250, 252, 260, 261, 262, 263, 264, 265, 268, 269, 270, 271, 272, 273, 274, 277, 278, 279, 280, 281, 282, 287, 288, 289, 290, 431, 433, 511, 512, 513, 514, 519, 520, 521], [0.6377, 0.5395, 0.2324, 0.08544, 0.1742, 0.3169, 0.4844, 0.196, 0.03884, 0.1055, 0.175, 0.4323, 0.398, 0.1343, 0.09127, 0.03853, 0.08201, 0.1514, 0.2002, 0.3736, 0.01689, 0.05956, 0.08199, 0.07098, 0.2764, 0.6747, 0.6385, 0.5399, 0.2335, 0.08615, 0.1261, 0.1869, 0.3199, 0.487, 0.1974, 0.03998, 0.08832, 0.1775, 0.4363, 0.4162, 0.1378, 0.09201, 0.244, 0.03383, 0.0828, 0.1533, 0.2036, 0.3742, 0.4084, 0.01769, 0.0603, 0.0827, 0.09907, 0.06977, 0.07151, 0.09715, 0.09301, 0.07892, 0.04344, 0.09323, 0.07923, 0.04412]): _vg.add([_i], _w, 'REPLACE')
_vg = ob_cylinder.vertex_groups.new(name='Bone.003')
for _i, _w in zip([0, 2, 4, 6, 12, 13, 14, 15, 18, 19, 20, 21, 22, 23, 24, 25, 26, 27, 28, 29, 30, 31, 32, 33, 34, 35, 38, 39, 40, 41, 45, 46, 168, 169, 244, 246, 248, 250, 252, 260, 261, 262, 263, 264, 268, 269, 270, 271, 272, 273, 274, 275, 276, 277, 278, 279, 280, 281, 282, 283, 284, 285, 286, 287, 288, 289, 290, 291, 294, 295, 296, 297, 298, 302, 303, 307, 433, 511, 512, 519], [0.1983, 0.1433, 0.07682, 0.01479, 0.7439, 0.5325, 0.1952, 0.08555, 0.7882, 0.7066, 0.3776, 0.2162, 0.09399, 0.05179, 0.8324, 0.7742, 0.7731, 0.7224, 0.6734, 0.5131, 0.1163, 0.1741, 0.2992, 0.5881, 0.6879, 0.7297, 0.06481, 0.12, 0.178, 0.1788, 0.04385, 0.03531, 0.03101, 0.1406, 0.2041, 0.1967, 0.1424, 0.0758, 0.01352, 0.8151, 0.7278, 0.5294, 0.1936, 0.08263, 0.8196, 0.7043, 0.3758, 0.2105, 0.09245, 0.05136, 0.05597, 0.8548, 0.8148, 0.7774, 0.7723, 0.7208, 0.6714, 0.5126, 0.4876, 0.1185, 0.1159, 0.1761, 0.3101, 0.5894, 0.6873, 0.7291, 0.7344, 0.00486, 0.07241, 0.1575, 0.1791, 0.1795, 0.1679, 0.05675, 0.03738, 0.0004154, 0.02833, 0.008483, 0.005998, 0.005796]): _vg.add([_i], _w, 'REPLACE')
_vg = ob_cylinder.vertex_groups.new(name='Bone.004')
for _i, _w in zip([19, 25, 26, 27, 28, 31, 32, 33, 34, 35, 38, 39, 40, 41, 44, 45, 46, 47, 48, 49, 50, 51, 52, 53, 54, 55, 56, 57, 58, 59, 60, 61, 62, 63, 64, 65, 66, 67, 68, 69, 70, 71, 72, 73, 74, 75, 76, 77, 78, 79, 269, 277, 278, 279, 280, 285, 286, 287, 288, 289, 290, 294, 295, 296, 297, 298, 301, 302, 303, 304, 305, 306, 307, 308, 309, 310, 311, 312, 313, 314, 315, 316, 317, 318, 319, 320, 321, 322, 323, 324, 325, 326, 327, 328], [0.004708, 0.06802, 0.06271, 0.04056, 0.004126, 0.07525, 0.3295, 0.214, 0.1575, 0.1177, 0.06942, 0.2445, 0.5108, 0.6014, 0.08536, 0.4121, 0.4048, 0.05625, 0.09472, 0.1788, 0.3707, 0.3674, 0.1747, 0.2974, 0.3699, 0.3612, 0.315, 0.3445, 0.3691, 0.3586, 0.3516, 0.3616, 0.3595, 0.3533, 0.3469, 0.3509, 0.3498, 0.3481, 0.3451, 0.346, 0.3457, 0.3454, 0.3444, 0.3445, 0.3445, 0.3444, 0.3443, 0.3443, 0.3442, 0.3442, 0.006178, 0.07212, 0.06478, 0.04218, 0.00474, 0.08202, 0.3484, 0.22, 0.1591, 0.1181, 0.1043, 0.08356, 0.3145, 0.5181, 0.5988, 0.6381, 0.06929, 0.2877, 0.3792, 0.0539, 0.07516, 0.135, 0.313, 0.3546, 0.1568, 0.2174, 0.3298, 0.3511, 0.2936, 0.2922, 0.3441, 0.3514, 0.3392, 0.3356, 0.3474, 0.3487, 0.3421, 0.341, 0.345, 0.3459, 0.344, 0.3437, 0.3445, 0.3448]): _vg.add([_i], _w, 'REPLACE')
_vg = ob_cylinder.vertex_groups.new(name='Bone.003_L')
for _i, _w in zip([24, 30, 31, 36, 42, 47, 48, 52, 56, 268, 275, 276, 277, 278, 283, 284, 285, 286, 287, 288, 291, 292, 293, 294, 295, 296, 297, 299, 300, 301, 302, 303, 304, 305, 306, 307, 309, 310, 313, 314, 503, 504, 505, 506], [0.01803, 0.1253, 0.01381, 0.07443, 0.05288, 0.08815, 0.02665, 0.055, 0.008596, 0.03656, 0.09621, 0.1324, 0.08163, 0.01664, 0.6618, 0.7986, 0.6569, 0.2474, 0.0809, 0.002913, 0.6416, 0.8215, 0.4966, 0.6523, 0.3522, 0.1089, 0.01386, 0.7963, 0.4969, 0.5629, 0.09616, 0.00106, 0.5362, 0.462, 0.296, 0.01984, 0.2064, 0.145, 0.08997, 0.07403, 0.09987, 0.09577, 0.0428, 0.08476]): _vg.add([_i], _w, 'REPLACE')
_vg = ob_cylinder.vertex_groups.new(name='Bone.003_L.001')
for _i, _w in zip([284, 285, 286, 291, 292, 293, 294, 295, 299, 300, 301, 304, 305, 306, 309, 503, 504, 505, 506], [0.05213, 0.06632, 0.01758, 0.0305, 0.1315, 0.4761, 0.1229, 0.06376, 0.1288, 0.4443, 0.1271, 0.06399, 0.08972, 0.03131, 0.0002718, 0.8646, 0.8904, 0.9058, 0.8717]): _vg.add([_i], _w, 'REPLACE')
_vg = ob_cylinder.vertex_groups.new(name='Bone.003_L.002')
for _i, _w in zip([503, 505, 506, 507, 508, 509, 510], [0.01113, 0.03832, 0.02028, 0.9888, 0.9948, 1.002, 0.9923]): _vg.add([_i], _w, 'REPLACE')
_vg = ob_cylinder.vertex_groups.new(name='Bone.003_R')
for _i, _w in zip([18, 24, 25, 26, 30, 31, 32, 33, 36, 37, 38, 39, 40, 41, 42, 43, 44, 45, 47, 48, 49, 52, 53, 56, 57, 236, 237, 238, 239, 275, 283, 284, 291, 292, 299, 304, 305, 309, 313], [0.04118, 0.1043, 0.07157, 0.008151, 0.7119, 0.6284, 0.2205, 0.07112, 0.7732, 0.4896, 0.6261, 0.2809, 0.09317, 0.003281, 0.7733, 0.4789, 0.5248, 0.06978, 0.4758, 0.3045, 0.2392, 0.1904, 0.1005, 0.07927, 0.04902, 0.09464, 0.09044, 0.04395, 0.08048, 0.0577, 0.2032, 0.03084, 0.252, 0.007597, 0.02477, 0.07768, 0.0243, 0.04496, 0.001651]): _vg.add([_i], _w, 'REPLACE')
_vg = ob_cylinder.vertex_groups.new(name='Bone.003_R.001')
for _i, _w in zip([30, 31, 32, 36, 37, 38, 39, 42, 43, 44, 47, 48, 49, 52, 236, 237, 238, 239, 291], [0.05197, 0.06481, 0.01007, 0.1335, 0.4765, 0.1199, 0.0515, 0.1315, 0.446, 0.1271, 0.06024, 0.09277, 0.02108, 0.0004334, 0.8635, 0.8926, 0.9017, 0.8738, 0.03168]): _vg.add([_i], _w, 'REPLACE')
_vg = ob_cylinder.vertex_groups.new(name='Bone.003_R.002')
for _i, _w in zip([236, 238, 239, 240, 241, 242, 243], [0.0123, 0.04242, 0.01954, 0.9877, 0.9961, 1.002, 0.9924]): _vg.add([_i], _w, 'REPLACE')
_vg = ob_cylinder.vertex_groups.new(name='Bone.005')
for _i, _w in zip([2, 4, 6, 8, 9, 10, 11, 13, 14, 15, 16, 17, 20, 21, 22, 23, 27, 28, 29, 137, 138, 139, 140, 141, 142, 143, 144, 145, 146, 167, 168, 169, 170, 171, 172, 173, 256, 258, 259, 266, 267, 272, 273, 274, 282, 431, 432, 514, 515, 516, 517, 518, 524], [0.05885, 0.1564, 0.3399, 0.6887, 0.02816, 0.6965, 0.04099, 0.01548, 0.1011, 0.2839, 0.6858, 0.8006, 0.0732, 0.2358, 0.612, 0.6878, 0.004758, 0.05478, 0.0674, 0.9459, 0.8862, 0.9566, 0.9426, 0.4468, 0.4485, 0.04098, 0.06554, 0.01654, 0.04301, 0.7864, 0.6834, 0.2919, 0.9336, 0.9592, 0.1218, 0.09121, 0.04565, 0.2272, 0.01215, 0.04515, 0.2333, 0.005819, 0.07229, 0.2846, 0.03282, 0.252, 0.05804, 0.05211, 0.1045, 0.1743, 0.1776, 0.09197, 0.02383]): _vg.add([_i], _w, 'REPLACE')
_vg = ob_cylinder.vertex_groups.new(name='Bone.006')
for _i, _w in zip([137, 138, 140, 141, 142, 143, 144, 145, 146, 147, 148, 149, 150, 151, 152, 153, 154, 161, 162, 163, 170, 171, 172, 173, 174, 175, 176, 177, 178, 179, 180, 181, 527, 528, 529, 533, 534], [0.0226, 0.07688, 0.01896, 0.5523, 0.5497, 0.9536, 0.9332, 0.9658, 0.9534, 0.9946, 0.9937, 0.9861, 0.9934, 0.9704, 0.966, 0.4639, 0.4622, 0.0008252, 0.4048, 0.4212, 0.05217, 0.01054, 0.8767, 0.9084, 0.9924, 0.9899, 0.9765, 0.9828, 0.01305, 0.07015, 0.06817, 0.1012, 0.005487, 0.4038, 0.4143, 0.06754, 0.09759]): _vg.add([_i], _w, 'REPLACE')
_vg = ob_cylinder.vertex_groups.new(name='Bone.007')
for _i, _w in zip([151, 152, 153, 154, 155, 156, 157, 158, 159, 160, 161, 162, 163, 164, 165, 166, 178, 179, 180, 181, 525, 526, 527, 528, 529, 530, 531, 532, 533, 534], [0.008694, 0.01773, 0.5361, 0.5377, 0.9849, 0.9906, 0.9963, 0.9976, 0.9994, 0.9995, 0.9746, 0.5952, 0.5788, 0.9812, 0.9892, 0.9931, 0.9685, 0.9298, 0.9318, 0.8988, 0.9982, 0.9991, 0.9723, 0.5962, 0.5857, 0.9754, 0.988, 0.9929, 0.9325, 0.9024]): _vg.add([_i], _w, 'REPLACE')
_vg = ob_cylinder.vertex_groups.new(name='Bone.008')
for _i, _w in zip([10, 17, 22, 23, 167, 248, 250, 252, 254, 255, 256, 257, 258, 259, 262, 263, 264, 265, 266, 267, 270, 271, 272, 273, 274, 279, 280, 281, 282, 401, 402, 403, 404, 405, 406, 407, 408, 409, 410, 431, 432, 433, 434, 435, 436, 437, 517, 518, 521, 522, 523, 524], [0.04559, 0.04507, 0.006693, 0.07237, 0.05803, 0.05821, 0.1554, 0.3391, 0.6882, 0.02808, 0.6963, 0.04095, 0.2271, 0.01213, 0.01423, 0.09926, 0.2814, 0.6846, 0.8004, 0.2332, 0.07113, 0.2274, 0.6126, 0.6879, 0.2846, 0.003401, 0.05345, 0.06714, 0.0327, 0.946, 0.8861, 0.9567, 0.9425, 0.4466, 0.448, 0.04131, 0.06601, 0.01752, 0.04489, 0.252, 0.7863, 0.6828, 0.9334, 0.9592, 0.1223, 0.09101, 0.0238, 0.09193, 0.05194, 0.1043, 0.1742, 0.1775]): _vg.add([_i], _w, 'REPLACE')
_vg = ob_cylinder.vertex_groups.new(name='Bone.009')
for _i, _w in zip([401, 402, 404, 405, 406, 407, 408, 409, 410, 411, 412, 413, 414, 415, 416, 419, 420, 425, 426, 427, 434, 435, 436, 437, 438, 439, 440, 441, 442, 443, 444, 445, 537, 538, 539, 543, 544], [0.02247, 0.07695, 0.01905, 0.5526, 0.5501, 0.9535, 0.9327, 0.9654, 0.9525, 0.9944, 0.9934, 0.9864, 0.9936, 0.9708, 0.9663, 0.4599, 0.4656, 0.009233, 0.3805, 0.4324, 0.0523, 0.01047, 0.8761, 0.9086, 0.9923, 0.9898, 0.9767, 0.983, 0.01446, 0.06903, 0.07643, 0.09519, 0.02922, 0.3736, 0.4308, 0.08001, 0.0867]): _vg.add([_i], _w, 'REPLACE')
_vg = ob_cylinder.vertex_groups.new(name='Bone.010')
for _i, _w in zip([415, 416, 417, 418, 419, 420, 421, 422, 423, 424, 425, 426, 427, 428, 429, 430, 442, 443, 444, 445, 535, 536, 537, 538, 539, 540, 541, 542, 543, 544], [0.007874, 0.01706, 0.985, 0.9905, 0.54, 0.5343, 0.9962, 0.9976, 0.9992, 0.9994, 0.9704, 0.6195, 0.5675, 0.9827, 0.988, 0.9935, 0.9678, 0.931, 0.9236, 0.9048, 0.9966, 0.9986, 0.9604, 0.6264, 0.5692, 0.9811, 0.9872, 0.9928, 0.92, 0.9133]): _vg.add([_i], _w, 'REPLACE')
_vg = ob_cylinder.vertex_groups.new(name='Bone.011')
for _i, _w in zip([5, 7, 9, 11, 82, 83, 84, 85, 87, 88, 89, 90, 91, 92, 93, 94, 95, 96, 97, 98, 99, 100, 101, 102, 103, 105, 106, 107, 108, 109, 110, 111, 113, 182, 183, 184, 185, 186, 187, 188, 189, 190, 191, 192, 193, 194, 195, 196, 197, 198, 199, 200, 201, 202, 203, 204, 205, 212, 213, 257, 259, 335, 336, 343, 344, 346, 347, 354, 355, 359, 360, 368], [0.01139, 0.0589, 0.08056, 0.08147, 0.05406, 0.134, 0.2027, 0.2221, 0.071, 0.2259, 0.6413, 0.8935, 0.7748, 0.72, 0.9517, 0.8237, 0.01379, 0.08748, 0.2372, 0.6573, 0.9052, 0.7015, 0.3362, 0.5487, 0.4301, 0.02278, 0.0684, 0.1148, 0.1524, 0.1496, 0.1031, 0.06442, 0.01842, 0.9789, 0.9651, 0.9816, 0.9723, 0.9896, 0.9787, 0.9793, 0.9528, 0.8968, 0.9008, 0.883, 0.8583, 0.9158, 0.877, 0.9143, 0.9078, 0.1214, 0.1228, 0.175, 0.1962, 0.4401, 0.4383, 0.5236, 0.519, 0.01679, 0.0242, 0.003035, 0.05346, 0.03948, 0.125, 0.05609, 0.2914, 0.08901, 0.358, 0.1001, 0.325, 0.02776, 0.1596, 0.01496]): _vg.add([_i], _w, 'REPLACE')
_vg = ob_cylinder.vertex_groups.new(name='Bone.012')
for _i, _w in zip([190, 191, 192, 193, 194, 195, 196, 197, 198, 199, 200, 201, 202, 203, 204, 205, 206, 207, 208, 209, 210, 211, 212, 213, 214, 215, 216, 217, 218, 219, 220, 221, 222, 223, 224, 225, 226, 227, 228, 229, 230, 231, 232, 233], [0.1016, 0.09674, 0.1173, 0.1406, 0.08411, 0.1218, 0.08461, 0.09026, 0.8774, 0.8741, 0.8249, 0.8042, 0.56, 0.5623, 0.4766, 0.4818, 0.9288, 0.907, 0.9849, 0.9814, 0.9945, 0.982, 0.9656, 0.9646, 0.5479, 0.5225, 0.9683, 0.926, 0.9569, 0.8839, 0.8381, 0.7598, 0.2582, 0.2401, 0.055, 0.008732, 0.8361, 0.6275, 0.403, 0.1414, 0.6888, 0.833, 0.5516, 0.3654]): _vg.add([_i], _w, 'REPLACE')
_vg = ob_cylinder.vertex_groups.new(name='Bone.013')
for _i, _w in zip([206, 207, 209, 214, 215, 216, 217, 218, 219, 220, 221, 222, 223, 224, 225, 226, 227, 228, 229, 230, 231, 232, 233, 234, 235], [0.06962, 0.09542, 0.001759, 0.4521, 0.4776, 0.009386, 0.07371, 0.02692, 0.118, 0.1617, 0.2426, 0.7417, 0.7603, 0.945, 0.9707, 0.1636, 0.3738, 0.5978, 0.8588, 0.311, 0.1659, 0.4483, 0.6345, 1.006, 0.9905]): _vg.add([_i], _w, 'REPLACE')
_vg = ob_cylinder.vertex_groups.new(name='Bone.014')
for _i, _w in zip([11, 85, 91, 94, 100, 103, 111, 251, 253, 255, 257, 259, 332, 333, 334, 335, 336, 339, 340, 341, 342, 343, 344, 345, 346, 347, 349, 350, 351, 352, 353, 354, 355, 357, 358, 359, 360, 361, 362, 363, 364, 365, 366, 367, 368, 370, 446, 447, 448, 449, 450, 451, 452, 453, 454, 455, 456, 457, 458, 459, 460, 461, 462, 463, 464, 465, 466, 467, 468, 469, 476, 477], [0.0008206, 0.03446, 0.04788, 0.07009, 0.08348, 0.01795, 0.01147, 0.01068, 0.0583, 0.07966, 0.07976, 0.05187, 0.05333, 0.1327, 0.2012, 0.2174, 0.1209, 0.07082, 0.22, 0.6395, 0.8996, 0.7567, 0.2793, 0.9605, 0.7823, 0.3358, 0.01934, 0.09309, 0.2581, 0.6749, 0.9224, 0.6624, 0.3024, 0.3567, 0.5578, 0.4212, 0.1512, 0.005102, 0.04564, 0.07019, 0.141, 0.185, 0.1702, 0.08988, 0.05788, 0.0007111, 0.9795, 0.9599, 0.9837, 0.9666, 0.9921, 0.9724, 0.9794, 0.9468, 0.8995, 0.8983, 0.8861, 0.8548, 0.9165, 0.8753, 0.9143, 0.9073, 0.1267, 0.1186, 0.1824, 0.1877, 0.4407, 0.4375, 0.5236, 0.5186, 0.01677, 0.01953]): _vg.add([_i], _w, 'REPLACE')
_vg = ob_cylinder.vertex_groups.new(name='Bone.015')
for _i, _w in zip([454, 455, 456, 457, 458, 459, 460, 461, 462, 463, 464, 465, 466, 467, 468, 469, 470, 471, 472, 473, 474, 475, 476, 477, 479, 480, 481, 482, 483, 484, 485, 486, 487, 488, 489, 490, 491, 493, 494, 495, 496, 497, 498, 499, 500], [0.09891, 0.09871, 0.1143, 0.1438, 0.08343, 0.1233, 0.08455, 0.09054, 0.8718, 0.8783, 0.8175, 0.8129, 0.5594, 0.5632, 0.4765, 0.4821, 0.9152, 0.9084, 0.977, 0.9861, 0.9919, 0.9865, 0.9655, 0.9685, 0.05871, 0.1129, 0.4893, 0.4477, 0.9712, 0.9076, 0.9697, 0.8871, 0.7611, 0.7573, 0.2304, 0.2091, 0.05366, 0.8681, 0.4977, 0.1915, 0.002304, 0.7114, 0.8349, 0.3148, 0.1432]): _vg.add([_i], _w, 'REPLACE')
_vg = ob_cylinder.vertex_groups.new(name='Bone.016')
for _i, _w in zip([470, 471, 478, 479, 480, 481, 482, 483, 484, 485, 486, 487, 488, 489, 490, 491, 492, 493, 494, 495, 496, 497, 498, 499, 500, 501, 502], [0.08285, 0.09362, 0.994, 0.9413, 0.8872, 0.5106, 0.552, 0.003641, 0.09199, 0.002386, 0.1143, 0.2387, 0.2443, 0.7695, 0.7912, 0.9463, 0.9848, 0.1313, 0.5026, 0.8088, 0.9739, 0.2885, 0.1641, 0.6851, 0.8567, 1.002, 1.03]): _vg.add([_i], _w, 'REPLACE')
_vg = ob_cylinder.vertex_groups.new(name='Bone.017')
for _i, _w in zip([86, 87, 88, 89, 92, 94, 95, 96, 97, 98, 99, 100, 101, 102, 103, 104, 105, 106, 107, 108, 109, 110, 111, 112, 113, 114, 115, 189, 337, 338, 339, 340, 341, 346, 347, 348, 349, 350, 351, 352, 353, 354, 355, 356, 357, 358, 359, 360, 361, 362, 363, 364, 365, 366, 367, 368, 369, 370, 371, 372, 373, 374, 375, 376, 453], [0.03675, 0.04835, 0.0424, 0.006436, 0.06528, 0.01618, 0.1757, 0.1974, 0.1936, 0.1596, 0.0566, 0.1428, 0.4842, 0.3355, 0.445, 0.6599, 0.7119, 0.7797, 0.7238, 0.6704, 0.6161, 0.6842, 0.7355, 0.7722, 0.3016, 0.1832, 0.06135, 0.01212, 0.02953, 0.02625, 0.03175, 0.02934, 0.0009533, 0.03255, 0.05898, 0.1672, 0.1497, 0.1581, 0.1505, 0.1204, 0.04169, 0.1577, 0.1871, 0.4183, 0.4099, 0.3227, 0.4544, 0.5737, 0.4314, 0.502, 0.6341, 0.6174, 0.6942, 0.6419, 0.7283, 0.7502, 0.901, 0.8042, 0.2551, 0.1541, 0.1658, 0.05625, 0.05149, 0.01475, 0.01982]): _vg.add([_i], _w, 'REPLACE')
_vg = ob_cylinder.vertex_groups.new(name='Bone.018')
for _i, _w in zip([101, 102, 103, 107, 108, 109, 110, 111, 112, 113, 114, 115, 116, 117, 118, 358, 359, 360, 365, 366, 367, 368, 369, 370, 371, 372, 373, 374, 375, 376, 377, 378, 379], [0.01771, 0.03518, 0.05045, 0.0007302, 0.09072, 0.153, 0.1451, 0.1255, 0.1801, 0.5672, 0.6451, 0.7673, 0.2587, 0.1451, 0.03742, 0.008388, 0.03614, 0.05412, 0.006923, 0.1217, 0.128, 0.1202, 0.05553, 0.1334, 0.6292, 0.6638, 0.6499, 0.879, 0.7971, 0.2237, 0.1335, 0.03738, 0.0283]): _vg.add([_i], _w, 'REPLACE')
_vg = ob_cylinder.vertex_groups.new(name='Bone.019')
for _i, _w in zip([109, 110, 111, 113, 114, 115, 116, 117, 118, 119, 120, 121, 371, 372, 373, 374, 375, 376, 377, 378, 379, 380, 381, 382, 383], [0.003271, 0.006926, 0.001469, 0.08728, 0.1349, 0.1569, 0.6409, 0.7199, 0.7896, 0.2321, 0.1197, 0.03781, 0.07578, 0.1428, 0.1435, 0.05781, 0.1326, 0.6754, 0.7266, 0.8892, 0.8055, 0.2136, 0.115, 0.0469, 0.02877]): _vg.add([_i], _w, 'REPLACE')
_vg = ob_cylinder.vertex_groups.new(name='Bone.020')
for _i, _w in zip([116, 117, 118, 119, 120, 121, 122, 123, 124, 125, 126, 376, 377, 378, 379, 380, 381, 382, 383, 384, 385, 386, 387, 388, 389], [0.07107, 0.1078, 0.1581, 0.7351, 0.8269, 0.8688, 0.8304, 0.5487, 0.07922, 0.07637, 0.0572, 0.06333, 0.1083, 0.06095, 0.1467, 0.7467, 0.8308, 0.88, 0.8758, 0.8272, 0.5465, 0.07604, 0.07639, 0.07453, 0.06029]): _vg.add([_i], _w, 'REPLACE')
_vg = ob_cylinder.vertex_groups.new(name='Bone.021')
for _i, _w in zip([120, 121, 122, 123, 124, 125, 126, 127, 128, 129, 381, 382, 383, 384, 385, 386, 387, 388, 389, 390, 391, 392, 393], [0.02047, 0.076, 0.1385, 0.4164, 0.8097, 0.712, 0.3189, 0.103, 0.09681, 0.06901, 0.01894, 0.06265, 0.07489, 0.1417, 0.4302, 0.8375, 0.8284, 0.7913, 0.6983, 0.1045, 0.1071, 0.1115, 0.1052]): _vg.add([_i], _w, 'REPLACE')
_vg = ob_cylinder.vertex_groups.new(name='Bone.022')
for _i, _w in zip([123, 124, 125, 126, 127, 128, 129, 130, 131, 132, 386, 387, 388, 389, 390, 391, 392, 393, 394, 395, 396, 397], [0.004679, 0.09688, 0.196, 0.6063, 0.7882, 0.7811, 0.8011, 0.06527, 0.06745, 0.06932, 0.07382, 0.08181, 0.1181, 0.2229, 0.7927, 0.7842, 0.7661, 0.7625, 0.06502, 0.06474, 0.06771, 0.07742]): _vg.add([_i], _w, 'REPLACE')
_vg = ob_cylinder.vertex_groups.new(name='Bone.023')
for _i, _w in zip([127, 128, 129, 130, 131, 132, 133, 134, 135, 136, 390, 391, 392, 393, 394, 395, 396, 397, 398, 399, 400], [0.09283, 0.1041, 0.1121, 0.8753, 0.8629, 0.8613, 0.2006, 0.06757, 0.05692, 0.2406, 0.08802, 0.09297, 0.1044, 0.1132, 0.8803, 0.876, 0.8609, 0.8402, 0.2112, 0.08806, 0.07031]): _vg.add([_i], _w, 'REPLACE')
_vg = ob_cylinder.vertex_groups.new(name='Bone.024')
for _i, _w in zip([130, 131, 132, 133, 134, 135, 136, 394, 395, 396, 397, 398, 399, 400], [0.05014, 0.06063, 0.06153, 0.7822, 0.9265, 0.9376, 0.7388, 0.04049, 0.04906, 0.06096, 0.07119, 0.7706, 0.9041, 0.9233]): _vg.add([_i], _w, 'REPLACE')
_vg = ob_cylinder.vertex_groups.new(name='Bone.001_L')
for _i, _w in zip([0, 1, 2, 3, 4, 5, 6, 7, 8, 9, 10, 11, 12, 13, 14, 15, 16, 17, 18, 19, 20, 21, 22, 23, 24, 25, 26, 27, 28, 29, 31, 32, 33, 34, 35, 38, 39, 40, 41, 44, 45, 46, 47, 48, 49, 50, 51, 52, 53, 54, 55, 56, 57, 58, 59, 60, 61, 62, 63, 64, 65, 66, 67, 68, 69, 70, 71, 72, 73, 74, 75, 76, 77, 78, 79, 80, 81, 82, 83, 84, 85, 86, 87, 88, 89, 90, 91, 92, 93, 94, 95, 96, 97, 98, 99, 100, 101, 102, 103, 104, 105, 106, 107, 108, 109, 110, 111, 112, 113, 114, 115, 116, 117, 118, 119, 137, 138, 139, 140, 141, 142, 143, 144, 145, 146, 147, 148, 149, 150, 151, 152, 167, 168, 169, 170, 171, 172, 173, 174, 175, 176, 177, 182, 183, 184, 185, 186, 187, 188, 189, 190, 191, 192, 193, 194, 195, 196, 197, 198, 199, 200, 201, 202, 203, 204, 205, 244, 245, 246, 247, 248, 249, 250, 251, 252, 253, 254, 255, 256, 257, 258, 259, 260, 261, 262, 263, 264, 265, 266, 267, 268, 269, 270, 271, 272, 273, 274, 275, 276, 277, 278, 279, 280, 281, 282, 285, 286, 287, 288, 289, 290, 294, 295, 296, 297, 298, 301, 302, 303, 305, 306, 307, 308, 309, 310, 311, 312, 313, 314, 315, 316, 317, 318, 319, 320, 321, 322, 323, 324, 325, 326, 327, 328, 329, 330, 331, 332, 333, 334, 335, 336, 337, 338, 339, 340, 341, 342, 343, 344, 345, 346, 347, 348, 349, 350, 351, 352, 353, 354, 355, 356, 357, 358, 359, 360, 361, 362, 363, 364, 365, 366, 367, 368, 369, 370, 371, 372, 373, 374, 375, 376, 377, 378, 379, 380, 382, 383, 401, 402, 403, 404, 405, 406, 407, 408, 409, 410, 411, 412, 413, 414, 415, 416, 431, 432, 433, 434, 435, 436, 437, 438, 439, 440, 441, 446, 447, 448, 449, 450, 451, 452, 453, 454, 455, 456, 457, 458, 459, 460, 461, 462, 463, 464, 465, 466, 467, 468, 469, 511, 512, 513, 514, 515, 516, 517, 518, 519, 520, 521, 522, 523, 524], [0.0, 0.0, 0.0, 0.0, 0.0, 0.0, 0.0, 0.0, 0.0, 0.0, 0.0, 0.0, 0.0, 0.0, 0.0, 0.0, 0.0, 0.0, 0.0, 0.0, 0.0, 0.0, 0.0, 0.0, 0.0, 0.0, 0.0, 0.0, 0.0, 0.0, 0.0, 0.0, 0.0, 0.0, 0.0, 0.0, 0.0, 0.0, 0.0, 0.0, 0.0, 0.0, 0.0, 0.0, 0.0, 0.0, 0.0, 0.0, 0.0, 0.0, 0.0, 0.0, 0.0, 0.0, 0.0, 0.0, 0.0, 0.0, 0.0, 0.0, 0.0, 0.0, 0.0, 0.0, 0.0, 0.0, 0.0, 0.0, 0.0, 0.0, 0.0, 0.0, 0.0, 0.0, 0.0, 0.0, 0.0, 0.0, 0.0, 0.0, 0.0, 0.0, 0.0, 0.0, 0.0, 0.0, 0.0, 0.0, 0.0, 0.0, 0.0, 0.0, 0.0, 0.0, 0.0, 0.0, 0.0, 0.0, 0.0, 0.0, 0.0, 0.0, 0.0, 0.0, 0.0, 0.0, 0.0, 0.0, 0.0, 0.0, 0.0, 0.0, 0.0, 0.0, 0.0, 0.0, 0.0, 0.0, 0.0, 0.0, 0.0, 0.0, 0.0, 0.0, 0.0, 0.0, 0.0, 0.0, 0.0, 0.0, 0.0, 0.0, 0.0, 0.0, 0.0, 0.0, 0.0, 0.0, 0.0, 0.0, 0.0, 0.0, 0.0, 0.0, 0.0, 0.0, 0.0, 0.0, 0.0, 0.0, 0.0, 0.0, 0.0, 0.0, 0.0, 0.0, 0.0, 0.0, 0.0, 0.0, 0.0, 0.0, 0.0, 0.0, 0.0, 0.0, 0.0, 0.0, 0.0, 0.0, 0.0, 0.0, 0.0, 0.0, 0.0, 0.0, 0.0, 0.0, 0.0, 0.0, 0.0, 0.0, 0.0, 0.0, 0.0, 0.0, 0.0, 0.0, 0.0, 0.0, 0.0, 0.0, 0.0, 0.0, 0.0, 0.0, 0.0, 0.0, 0.0, 0.0, 0.0, 0.0, 0.0, 0.0, 0.0, 0.0, 0.0, 0.0, 0.0, 0.0, 0.0, 0.0, 0.0, 0.0, 0.0, 0.0, 0.0, 0.0, 0.0, 0.0, 0.0, 0.0, 0.0, 0.0, 0.0, 0.0, 0.0, 0.0, 0.0, 0.0, 0.0, 0.0, 0.0, 0.0, 0.0, 0.0, 0.0, 0.0, 0.0, 0.0, 0.0, 0.0, 0.0, 0.0, 0.0, 0.0, 0.0, 0.0, 0.0, 0.0, 0.0, 0.0, 0.0, 0.0, 0.0, 0.0, 0.0, 0.0, 0.0, 0.0, 0.0, 0.0, 0.0, 0.0, 0.0, 0.0, 0.0, 0.0, 0.0, 0.0, 0.0, 0.0, 0.0, 0.0, 0.0, 0.0, 0.0, 0.0, 0.0, 0.0, 0.0, 0.0, 0.0, 0.0, 0.0, 0.0, 0.0, 0.0, 0.0, 0.0, 0.0, 0.0, 0.0, 0.0, 0.0, 0.0, 0.0, 0.0, 0.0, 0.0, 0.0, 0.0, 0.0, 0.0, 0.0, 0.0, 0.0, 0.0, 0.0, 0.0, 0.0, 0.0, 0.0, 0.0, 0.0, 0.0, 0.0, 0.0, 0.0, 0.0, 0.0, 0.0, 0.0, 0.0, 0.0, 0.0, 0.0, 0.0, 0.0, 0.0, 0.0, 0.0, 0.0, 0.0, 0.0, 0.0, 0.0, 0.0, 0.0, 0.0, 0.0, 0.0, 0.0, 0.0, 0.0, 0.0, 0.0, 0.0, 0.0, 0.0, 0.0, 0.0, 0.0, 0.0, 0.0, 0.0, 0.0, 0.0, 0.0, 0.0, 0.0, 0.0]): _vg.add([_i], _w, 'REPLACE')
_vg = ob_cylinder.vertex_groups.new(name='Bone.001_L.001')
for _i, _w in zip([6, 8, 10, 15, 16, 22, 23, 137, 138, 139, 140, 141, 142, 143, 144, 145, 146, 167, 168, 170, 171, 172, 173, 174, 175, 258, 274, 516, 517], [0.02964, 0.1088, 0.1569, 0.003687, 0.07231, 0.006762, 0.08469, 0.9263, 0.8627, 0.8946, 0.8653, 0.536, 0.5003, 0.1502, 0.1299, 0.06591, 0.06009, 0.068, 0.06883, 0.9023, 0.9514, 0.4569, 0.7731, 0.01024, 0.02565, 0.02167, 0.01187, 0.004146, 0.01551]): _vg.add([_i], _w, 'REPLACE')
_vg = ob_cylinder.vertex_groups.new(name='Bone.001_L.002')
for _i, _w in zip([138, 139, 140, 141, 142, 143, 144, 145, 146, 147, 148, 149, 150, 151, 152, 153, 154, 162, 163, 164, 170, 172, 173, 174, 175, 176, 177, 178, 179, 180, 181, 528, 529, 530, 533, 534], [0.05652, 0.01532, 0.01992, 0.4619, 0.4959, 0.8466, 0.8659, 0.934, 0.941, 0.9852, 0.9913, 0.9926, 1.004, 0.9702, 0.964, 0.7739, 0.7987, 0.507, 0.5427, 0.01624, 0.03005, 0.5408, 0.2257, 0.9685, 0.9615, 0.9774, 0.9912, 0.07648, 0.05611, 0.09198, 0.09773, 0.4863, 0.5186, 0.02966, 0.09329, 0.09453]): _vg.add([_i], _w, 'REPLACE')
_vg = ob_cylinder.vertex_groups.new(name='Bone.001_L.003')
for _i, _w in zip([151, 152, 153, 154, 155, 156, 157, 158, 159, 160, 161, 162, 163, 164, 165, 166, 178, 179, 180, 181, 525, 526, 527, 528, 529, 530, 531, 532, 533, 534], [0.008281, 0.02157, 0.2259, 0.2012, 0.9919, 0.9758, 0.9983, 0.9901, 0.9969, 0.9946, 0.9855, 0.493, 0.4572, 0.9669, 0.9969, 0.9835, 0.9235, 0.9439, 0.908, 0.9023, 0.9956, 0.994, 0.983, 0.5137, 0.4813, 0.9602, 0.996, 0.9833, 0.9067, 0.9055]): _vg.add([_i], _w, 'REPLACE')
_vg = ob_cylinder.vertex_groups.new(name='Bone.001_R')
for _i, _w in zip([0, 1, 2, 3, 4, 5, 6, 7, 8, 9, 10, 11, 12, 13, 14, 15, 16, 17, 18, 19, 20, 21, 22, 23, 24, 25, 26, 27, 28, 29, 31, 32, 33, 34, 35, 38, 39, 40, 41, 44, 45, 46, 48, 49, 50, 51, 52, 53, 54, 55, 56, 57, 58, 59, 60, 61, 62, 63, 64, 65, 66, 67, 68, 69, 70, 71, 72, 73, 74, 75, 76, 77, 78, 79, 80, 81, 82, 83, 84, 85, 86, 87, 88, 89, 90, 91, 92, 93, 94, 95, 96, 97, 98, 99, 100, 101, 102, 103, 104, 105, 106, 107, 108, 109, 110, 111, 112, 113, 114, 115, 137, 138, 139, 140, 141, 142, 143, 144, 145, 146, 147, 148, 149, 150, 151, 152, 167, 168, 169, 170, 171, 172, 173, 174, 175, 176, 177, 182, 183, 184, 185, 186, 187, 188, 189, 190, 191, 192, 193, 194, 195, 196, 197, 198, 199, 200, 201, 202, 203, 204, 205, 244, 245, 246, 247, 248, 249, 250, 251, 252, 253, 254, 255, 256, 257, 258, 259, 260, 261, 262, 263, 264, 265, 266, 267, 268, 269, 270, 271, 272, 273, 274, 275, 276, 277, 278, 279, 280, 281, 282, 285, 286, 287, 288, 289, 290, 294, 295, 296, 297, 298, 301, 302, 303, 305, 306, 307, 308, 309, 310, 311, 312, 313, 314, 315, 316, 317, 318, 319, 320, 321, 322, 323, 324, 325, 326, 327, 328, 329, 330, 331, 332, 333, 334, 335, 336, 337, 338, 339, 340, 341, 342, 343, 344, 345, 346, 347, 348, 349, 350, 351, 352, 353, 354, 355, 356, 357, 358, 359, 360, 361, 362, 363, 364, 365, 366, 367, 368, 369, 370, 371, 372, 373, 374, 375, 376, 377, 401, 402, 403, 404, 405, 406, 407, 408, 409, 410, 411, 412, 413, 414, 415, 416, 431, 432, 433, 434, 435, 436, 437, 438, 439, 440, 441, 446, 447, 448, 449, 450, 451, 452, 453, 454, 455, 456, 457, 458, 459, 460, 461, 462, 463, 464, 465, 466, 467, 468, 469, 511, 512, 513, 514, 515, 516, 517, 518, 519, 520, 521, 522, 523, 524], [0.0, 0.0, 0.0, 0.0, 0.0, 0.0, 0.0, 0.0, 0.0, 0.0, 0.0, 0.0, 0.0, 0.0, 0.0, 0.0, 0.0, 0.0, 0.0, 0.0, 0.0, 0.0, 0.0, 0.0, 0.0, 0.0, 0.0, 0.0, 0.0, 0.0, 0.0, 0.0, 0.0, 0.0, 0.0, 0.0, 0.0, 0.0, 0.0, 0.0, 0.0, 0.0, 0.0, 0.0, 0.0, 0.0, 0.0, 0.0, 0.0, 0.0, 0.0, 0.0, 0.0, 0.0, 0.0, 0.0, 0.0, 0.0, 0.0, 0.0, 0.0, 0.0, 0.0, 0.0, 0.0, 0.0, 0.0, 0.0, 0.0, 0.0, 0.0, 0.0, 0.0, 0.0, 0.0, 0.0, 0.0, 0.0, 0.0, 0.0, 0.0, 0.0, 0.0, 0.0, 0.0, 0.0, 0.0, 0.0, 0.0, 0.0, 0.0, 0.0, 0.0, 0.0, 0.0, 0.0, 0.0, 0.0, 0.0, 0.0, 0.0, 0.0, 0.0, 0.0, 0.0, 0.0, 0.0, 0.0, 0.0, 0.0, 0.0, 0.0, 0.0, 0.0, 0.0, 0.0, 0.0, 0.0, 0.0, 0.0, 0.0, 0.0, 0.0, 0.0, 0.0, 0.0, 0.0, 0.0, 0.0, 0.0, 0.0, 0.0, 0.0, 0.0, 0.0, 0.0, 0.0, 0.0, 0.0, 0.0, 0.0, 0.0, 0.0, 0.0, 0.0, 0.0, 0.0, 0.0, 0.0, 0.0, 0.0, 0.0, 0.0, 0.0, 0.0, 0.0, 0.0, 0.0, 0.0, 0.0, 0.0, 0.0, 0.0, 0.0, 0.0, 0.0, 0.0, 0.0, 0.0, 0.0, 0.0, 0.0, 0.0, 0.0, 0.0, 0.0, 0.0, 0.0, 0.0, 0.0, 0.0, 0.0, 0.0, 0.0, 0.0, 0.0, 0.0, 0.0, 0.0, 0.0, 0.0, 0.0, 0.0, 0.0, 0.0, 0.0, 0.0, 0.0, 0.0, 0.0, 0.0, 0.0, 0.0, 0.0, 0.0, 0.0, 0.0, 0.0, 0.0, 0.0, 0.0, 0.0, 0.0, 0.0, 0.0, 0.0, 0.0, 0.0, 0.0, 0.0, 0.0, 0.0, 0.0, 0.0, 0.0, 0.0, 0.0, 0.0, 0.0, 0.0, 0.0, 0.0, 0.0, 0.0, 0.0, 0.0, 0.0, 0.0, 0.0, 0.0, 0.0, 0.0, 0.0, 0.0, 0.0, 0.0, 0.0, 0.0, 0.0, 0.0, 0.0, 0.0, 0.0, 0.0, 0.0, 0.0, 0.0, 0.0, 0.0, 0.0, 0.0, 0.0, 0.0, 0.0, 0.0, 0.0, 0.0, 0.0, 0.0, 0.0, 0.0, 0.0, 0.0, 0.0, 0.0, 0.0, 0.0, 0.0, 0.0, 0.0, 0.0, 0.0, 0.0, 0.0, 0.0, 0.0, 0.0, 0.0, 0.0, 0.0, 0.0, 0.0, 0.0, 0.0, 0.0, 0.0, 0.0, 0.0, 0.0, 0.0, 0.0, 0.0, 0.0, 0.0, 0.0, 0.0, 0.0, 0.0, 0.0, 0.0, 0.0, 0.0, 0.0, 0.0, 0.0, 0.0, 0.0, 0.0, 0.0, 0.0, 0.0, 0.0, 0.0, 0.0, 0.0, 0.0, 0.0, 0.0, 0.0, 0.0, 0.0, 0.0, 0.0, 0.0, 0.0, 0.0, 0.0, 0.0, 0.0, 0.0, 0.0, 0.0, 0.0, 0.0, 0.0, 0.0, 0.0, 0.0, 0.0, 0.0, 0.0, 0.0]): _vg.add([_i], _w, 'REPLACE')
_vg = ob_cylinder.vertex_groups.new(name='Bone.001_R.001')
for _i, _w in zip([252, 254, 256, 258, 264, 265, 272, 273, 274, 401, 402, 403, 404, 405, 406, 407, 408, 409, 410, 432, 433, 434, 435, 436, 437, 438, 439, 523, 524], [0.03025, 0.1093, 0.1567, 0.02157, 0.005041, 0.07237, 0.004802, 0.0843, 0.01159, 0.9253, 0.8632, 0.8943, 0.866, 0.5349, 0.4998, 0.1501, 0.1286, 0.06727, 0.06051, 0.0677, 0.06723, 0.9039, 0.9502, 0.4569, 0.7672, 0.00983, 0.03009, 0.004457, 0.01562]): _vg.add([_i], _w, 'REPLACE')
_vg = ob_cylinder.vertex_groups.new(name='Bone.001_R.002')
for _i, _w in zip([402, 403, 404, 405, 406, 407, 408, 409, 410, 411, 412, 413, 414, 415, 416, 419, 420, 426, 427, 428, 434, 436, 437, 438, 439, 440, 441, 442, 443, 444, 445, 537, 538, 539, 540, 543, 544], [0.05634, 0.01535, 0.01946, 0.4628, 0.4964, 0.8466, 0.8673, 0.9326, 0.9405, 0.984, 0.9913, 0.9927, 1.005, 0.9703, 0.965, 0.7943, 0.7755, 0.4991, 0.5442, 0.007653, 0.02873, 0.5408, 0.2315, 0.9689, 0.9592, 0.9782, 0.9909, 0.07258, 0.05993, 0.09291, 0.09823, 0.01705, 0.4782, 0.5149, 0.01164, 0.1011, 0.08617]): _vg.add([_i], _w, 'REPLACE')
_vg = ob_cylinder.vertex_groups.new(name='Bone.001_R.003')
for _i, _w in zip([415, 416, 417, 418, 419, 420, 421, 422, 423, 424, 425, 426, 427, 428, 429, 430, 442, 443, 444, 445, 535, 536, 537, 538, 539, 540, 541, 542, 543, 544], [0.008054, 0.01965, 0.9914, 0.9772, 0.2056, 0.2243, 0.9983, 0.9909, 0.9971, 0.995, 0.9798, 0.5009, 0.4557, 0.9712, 0.9959, 0.985, 0.9274, 0.9401, 0.9071, 0.9018, 0.9955, 0.9939, 0.9665, 0.5218, 0.4851, 0.9692, 0.9957, 0.9842, 0.8989, 0.9138]): _vg.add([_i], _w, 'REPLACE')
_vg = ob_cylinder.vertex_groups.new(name='Bone_L')
for _i, _w in zip([5, 7, 9, 11, 80, 81, 82, 83, 84, 85, 86, 87, 88, 89, 90, 91, 92, 93, 94, 95, 96, 97, 98, 99, 100, 101, 102, 103, 104, 105, 106, 107, 108, 109, 110, 111, 112, 113, 114, 115, 116, 117, 118, 119, 120, 121, 122, 123, 124, 125, 126, 127, 128, 129, 130, 131, 132, 133, 134, 135, 136, 182, 183, 184, 185, 186, 187, 188, 189, 191, 193, 195, 197, 199, 201, 203, 204, 205, 212, 213, 259, 329, 330, 335, 336, 337, 338, 339, 340, 343, 344, 346, 347, 348, 349, 350, 351, 352, 354, 355, 356, 357, 358, 359, 360, 361, 362, 363, 364, 365, 366, 367, 368, 369, 370, 371, 372, 373, 374, 375, 376, 377, 378, 379, 380, 381, 382, 383, 384, 385, 386, 387, 388, 389, 390, 391, 392, 393, 394, 395, 396, 397, 398, 399, 400, 452, 453, 460, 461, 468, 469], [0.0196, 0.05049, 0.05753, 0.05368, 0.02051, 0.04264, 0.07046, 0.1252, 0.1579, 0.1671, 0.1058, 0.153, 0.2798, 0.5849, 0.6822, 0.6706, 0.6868, 0.5413, 0.3572, 0.0, 0.3895, 0.6225, 0.7385, 0.7098, 0.0, 0.6914, 0.6895, 0.0, 0.0, 0.0, 0.0, 0.0, 0.0, 0.0, 0.0, 0.0, 0.0, 0.0, 0.0, 0.0, 0.0, 0.0, 0.0, 0.0, 0.0, 0.0, 0.0, 0.0, 0.0, 0.0, 0.0, 0.0, 0.0, 0.0, 0.0, 0.0, 0.0, 0.0, 0.0, 0.0, 0.0, 0.09265, 0.0, 0.03996, 0.0, 0.007226, 0.0, 0.05097, 0.0, 0.0, 0.0, 0.0, 0.0, 0.0, 0.0, 0.0, 0.0, 0.0, 0.0, 0.0, 0.01382, 0.009277, 0.0005517, 0.005967, 0.08537, 0.08763, 0.0776, 0.06336, 0.0, 0.02349, 0.2265, 0.01849, 0.2922, 0.0, 0.0, 0.0, 0.0, 0.0, 0.0295, 0.3055, 0.0, 0.0, 0.0, 0.0, 0.2305, 0.0, 0.0, 0.0, 0.0, 0.0, 0.0, 0.0, 0.0, 0.0, 0.0, 0.0, 0.0, 0.0, 0.0, 0.0, 0.0, 0.0, 0.0, 0.0, 0.0, 0.0, 0.0, 0.0, 0.0, 0.0, 0.0, 0.0, 0.0, 0.0, 0.0, 0.0, 0.0, 0.0, 0.0, 0.0, 0.0, 0.0, 0.0, 0.0, 0.0, 0.0, 0.0, 0.0, 0.0, 0.0, 0.0]): _vg.add([_i], _w, 'REPLACE')
_vg = ob_cylinder.vertex_groups.new(name='Bone_L.001')
for _i, _w in zip([84, 88, 89, 90, 91, 92, 93, 94, 97, 98, 99, 100, 101, 102, 103, 107, 108, 109, 110, 111, 112, 113, 114, 115, 116, 117, 118, 119, 120, 121, 122, 123, 124, 125, 126, 127, 128, 129, 130, 131, 132, 133, 134, 135, 136, 182, 183, 184, 185, 186, 187, 188, 189, 190, 191, 192, 193, 194, 195, 196, 197, 198, 199, 200, 201, 202, 203, 204, 205, 212, 213, 344, 360, 367, 368, 371, 372, 373, 374, 375, 376, 377, 378, 379, 380, 381, 382, 383, 384, 385, 386, 387, 388, 389, 390, 391, 392, 393, 394, 395, 396, 397, 398, 399, 400], [0.0005624, 0.005259, 0.06852, 0.1839, 0.1001, 0.1003, 0.4124, 0.05838, 0.01912, 0.08791, 0.2285, 0.05837, 0.06427, 0.1239, 0.1629, 0.02821, 0.06061, 0.0725, 0.07777, 0.06661, 0.02599, 0.05562, 0.05773, 0.03213, 0.04198, 0.04138, 0.03262, 0.03474, 0.03461, 0.03261, 0.03303, 0.03301, 0.03257, 0.03267, 0.03267, 0.03256, 0.03259, 0.03259, 0.03256, 0.03256, 0.03256, 0.03256, 0.03256, 0.03256, 0.03255, 0.8876, 0.8677, 0.9374, 0.9254, 0.9612, 0.9519, 0.935, 0.923, 0.8863, 0.8939, 0.8796, 0.8498, 0.9265, 0.8622, 0.9225, 0.9057, 0.1366, 0.1411, 0.1631, 0.1488, 0.4503, 0.22, 0.5102, 0.464, 0.01229, 0.008029, 0.005691, 0.05343, 0.006495, 0.0239, 0.01354, 0.03645, 0.05009, 0.02167, 0.0213, 0.02774, 0.0354, 0.03022, 0.02999, 0.03149, 0.03329, 0.03212, 0.03206, 0.03236, 0.03274, 0.03244, 0.03242, 0.0325, 0.0326, 0.03252, 0.03251, 0.03254, 0.03257, 0.03255, 0.03254, 0.03255, 0.03256, 0.03255, 0.03255, 0.03256]): _vg.add([_i], _w, 'REPLACE')
_vg = ob_cylinder.vertex_groups.new(name='Bone_L.002')
for _i, _w in zip([190, 191, 192, 193, 194, 195, 196, 197, 198, 199, 200, 201, 202, 203, 204, 205, 206, 207, 208, 209, 210, 211, 212, 213, 214, 215, 216, 217, 218, 219, 220, 221, 222, 223, 224, 226, 227, 228, 229, 230, 231, 232, 233], [0.1041, 0.09678, 0.1212, 0.147, 0.07368, 0.1352, 0.07475, 0.09063, 0.8612, 0.8544, 0.8371, 0.8511, 0.5498, 0.7805, 0.4898, 0.5366, 0.9293, 0.9029, 0.9851, 0.9773, 0.9957, 0.9959, 0.9677, 0.9722, 0.5585, 0.5298, 0.9642, 0.9198, 0.9524, 0.8796, 0.8359, 0.7538, 0.1942, 0.1951, 0.01574, 0.8286, 0.6284, 0.408, 0.1515, 0.6802, 0.8245, 0.5424, 0.3493]): _vg.add([_i], _w, 'REPLACE')
_vg = ob_cylinder.vertex_groups.new(name='Bone_L.003')
for _i, _w in zip([206, 207, 209, 214, 215, 216, 217, 218, 219, 220, 221, 222, 223, 224, 225, 226, 227, 228, 229, 230, 231, 232, 233, 234, 235], [0.06859, 0.09693, 0.003573, 0.4415, 0.4704, 0.0185, 0.07988, 0.03899, 0.1243, 0.164, 0.2475, 0.8056, 0.8049, 0.9671, 0.979, 0.1711, 0.3735, 0.5924, 0.8487, 0.3196, 0.1749, 0.4574, 0.6506, 1.006, 0.9908]): _vg.add([_i], _w, 'REPLACE')
_vg = ob_cylinder.vertex_groups.new(name='Bone_R')
for _i, _w in zip([80, 81, 85, 86, 87, 88, 91, 92, 94, 95, 96, 97, 98, 99, 100, 101, 102, 103, 104, 105, 106, 107, 108, 109, 110, 111, 112, 113, 114, 115, 116, 117, 118, 119, 120, 121, 122, 123, 124, 125, 126, 127, 128, 129, 130, 131, 132, 133, 134, 135, 136, 188, 189, 194, 196, 197, 202, 203, 204, 205, 245, 249, 251, 253, 255, 257, 259, 329, 330, 331, 332, 333, 334, 335, 336, 337, 338, 339, 340, 341, 342, 343, 344, 345, 346, 347, 348, 349, 350, 351, 352, 353, 354, 355, 356, 357, 358, 359, 360, 361, 362, 363, 364, 365, 366, 367, 368, 369, 370, 371, 372, 373, 374, 375, 376, 377, 378, 379, 380, 381, 382, 383, 384, 385, 386, 387, 388, 389, 390, 391, 392, 393, 394, 395, 396, 397, 398, 399, 400, 446, 447, 448, 449, 450, 451, 452, 453, 457, 459, 460, 461, 465, 466, 467, 468, 469], [0.0, 0.0, 0.04575, 0.0, 0.0, 0.02827, 0.07783, 0.02051, 0.07032, 0.0, 0.0, 0.0, 0.06161, 0.005823, 0.07484, 0.0, 0.0, 0.0, 0.0, 0.0, 0.0, 0.0, 0.0, 0.0, 0.0, 0.0, 0.0, 0.0, 0.0, 0.0, 0.0, 0.0, 0.0, 0.0, 0.0, 0.0, 0.0, 0.0, 0.0, 0.0, 0.0, 0.0, 0.0, 0.0, 0.0, 0.0, 0.0, 0.0, 0.0, 0.0, 0.0, 0.0, 0.0, 0.0, 0.0, 0.0, 0.0, 0.0, 0.0, 0.0, 0.0, 4.746e-05, 0.0, 0.05217, 0.06131, 0.06219, 0.04337, 0.0, 0.02273, 0.04524, 0.0, 0.127, 0.1635, 0.1868, 0.1383, 0.0, 0.1053, 0.1571, 0.2844, 0.5743, 0.6907, 0.7113, 0.5025, 0.5512, 0.8843, 0.6017, 0.0, 0.0, 0.0, 0.6289, 0.758, 0.7296, 0.8832, 0.608, 0.0, 0.523, 0.0, 0.0, 0.0, 0.0, 0.0, 0.0, 0.0, 0.0, 0.0, 0.0, 0.0, 0.0, 0.0, 0.0, 0.0, 0.0, 0.0, 0.0, 0.0, 0.0, 0.0, 0.0, 0.0, 0.0, 0.0, 0.0, 0.0, 0.0, 0.0, 0.0, 0.0, 0.0, 0.0, 0.0, 0.0, 0.0, 0.0, 0.0, 0.0, 0.0, 0.0, 0.0, 0.0, 0.09531, 0.113, 0.0436, 0.06071, 0.01054, 0.0232, 0.0, 0.0, 0.0, 0.0, 0.0, 0.0, 0.0, 0.0, 0.0, 0.0, 0.0]): _vg.add([_i], _w, 'REPLACE')
_vg = ob_cylinder.vertex_groups.new(name='Bone_R.001')
for _i, _w in zip([110, 111, 113, 114, 115, 116, 117, 118, 119, 120, 121, 122, 123, 124, 125, 126, 127, 128, 129, 130, 131, 132, 133, 134, 135, 136, 334, 335, 340, 341, 342, 343, 344, 345, 346, 351, 352, 353, 354, 357, 358, 359, 360, 364, 365, 366, 367, 368, 370, 371, 372, 373, 374, 375, 376, 377, 378, 379, 380, 381, 382, 383, 384, 385, 386, 387, 388, 389, 390, 391, 392, 393, 394, 395, 396, 397, 398, 399, 400, 446, 447, 448, 449, 450, 451, 452, 453, 454, 455, 456, 457, 458, 459, 460, 461, 462, 463, 464, 465, 466, 467, 468, 469, 476, 477], [0.002083, 0.02027, 0.008896, 0.02904, 0.0193, 0.02398, 0.03101, 0.02723, 0.02835, 0.03, 0.02911, 0.02935, 0.02969, 0.02946, 0.02952, 0.0296, 0.02954, 0.02955, 0.02958, 0.02957, 0.02957, 0.02958, 0.02957, 0.02957, 0.02958, 0.02957, 0.004482, 0.0004599, 0.007802, 0.08381, 0.1839, 0.1002, 0.005776, 0.4011, 0.05817, 0.01704, 0.08463, 0.2258, 0.05797, 0.06315, 0.124, 0.1645, 0.0539, 0.02098, 0.05726, 0.08113, 0.08385, 0.06929, 0.03536, 0.05759, 0.05049, 0.04063, 0.02179, 0.03285, 0.03811, 0.0358, 0.02807, 0.03026, 0.03139, 0.0311, 0.0293, 0.02972, 0.02996, 0.02992, 0.0295, 0.02961, 0.02967, 0.02966, 0.02955, 0.02958, 0.02961, 0.02961, 0.02957, 0.02958, 0.02958, 0.02958, 0.02958, 0.02958, 0.02958, 0.8866, 0.8677, 0.9355, 0.926, 0.9599, 0.9531, 0.9347, 0.9239, 0.8848, 0.8944, 0.8774, 0.852, 0.9244, 0.8648, 0.9223, 0.9068, 0.1384, 0.1399, 0.1669, 0.1459, 0.4501, 0.2171, 0.5101, 0.4636, 0.01215, 0.007313]): _vg.add([_i], _w, 'REPLACE')
_vg = ob_cylinder.vertex_groups.new(name='Bone_R.002')
for _i, _w in zip([454, 455, 456, 457, 458, 459, 460, 461, 462, 463, 464, 465, 466, 467, 468, 469, 470, 471, 472, 473, 474, 475, 476, 477, 478, 479, 480, 481, 482, 483, 484, 485, 486, 487, 488, 489, 490, 493, 494, 495, 496, 497, 498, 499, 500], [0.1054, 0.09633, 0.1232, 0.1448, 0.07574, 0.1326, 0.07494, 0.0896, 0.8592, 0.8555, 0.8333, 0.8539, 0.55, 0.7835, 0.49, 0.5372, 0.9242, 0.9005, 0.9825, 0.9745, 0.995, 0.9947, 0.9679, 0.9737, 0.0152, 0.1104, 0.1829, 0.4668, 0.4606, 0.9634, 0.897, 0.9509, 0.8542, 0.7764, 0.7176, 0.1562, 0.1773, 0.844, 0.5103, 0.2567, 0.05965, 0.5288, 0.8072, 0.247, 0.08774]): _vg.add([_i], _w, 'REPLACE')
_vg = ob_cylinder.vertex_groups.new(name='Bone_R.003')
for _i, _w in zip([470, 471, 473, 478, 479, 480, 481, 482, 483, 484, 485, 486, 487, 488, 489, 490, 491, 492, 493, 494, 495, 496, 497, 498, 499, 500, 501, 502], [0.07362, 0.09933, 0.009191, 0.9674, 0.8897, 0.8172, 0.5332, 0.5392, 0.01997, 0.1026, 0.04205, 0.1495, 0.2235, 0.2835, 0.8436, 0.8227, 0.9782, 0.9868, 0.1556, 0.4906, 0.7435, 0.9404, 0.4712, 0.1921, 0.753, 0.9122, 1.0, 1.03]): _vg.add([_i], _w, 'REPLACE')
_vg = ob_cylinder.vertex_groups.new(name='Bone.004_L')
for _i, _w in zip([18, 24, 25, 26, 30, 31, 32, 33, 34, 36, 37, 38, 39, 40, 41, 42, 43, 44, 45, 46, 47, 48, 49, 50, 51, 52, 53, 54, 55, 56, 57, 58, 59, 60, 61, 62, 63, 64, 65, 66, 67, 68, 69, 70, 71, 72, 73, 74, 75, 76, 77, 78, 79, 236, 237, 238, 239, 275, 283, 284, 291, 292, 295, 296, 297, 298, 299, 301, 302, 303, 304, 305, 306, 307, 308, 309, 310, 311, 312, 313, 314, 315, 316, 317, 318, 319, 320, 321, 322, 323, 324, 325, 326, 327, 328], [0.03146, 0.08707, 0.07743, 0.02728, 0.6403, 0.629, 0.2873, 0.1111, 0.04433, 0.6796, 0.4916, 0.731, 0.5106, 0.1914, 0.1059, 0.7979, 0.5117, 0.7155, 0.2213, 0.2611, 0.7384, 0.6918, 0.612, 0.2873, 0.2947, 0.5645, 0.3922, 0.2797, 0.2963, 0.3879, 0.3149, 0.2789, 0.2976, 0.2976, 0.2792, 0.29, 0.3017, 0.3031, 0.2988, 0.3039, 0.3072, 0.3078, 0.3075, 0.3089, 0.3097, 0.3099, 0.31, 0.3102, 0.3103, 0.3104, 0.3104, 0.3103, 0.3101, 0.05381, 0.08668, 0.05406, 0.0667, 0.03431, 0.2255, 0.05627, 0.269, 0.03834, 0.001371, 0.03461, 0.06582, 0.0751, 0.03413, 0.00853, 0.1345, 0.2448, 0.1344, 0.09518, 0.1071, 0.2399, 0.2876, 0.1867, 0.1864, 0.2767, 0.2984, 0.2295, 0.2518, 0.2963, 0.3036, 0.2931, 0.2996, 0.3088, 0.3084, 0.3044, 0.3075, 0.3107, 0.3102, 0.3086, 0.3098, 0.3105, 0.3104]): _vg.add([_i], _w, 'REPLACE')
_vg = ob_cylinder.vertex_groups.new(name='Bone.004_L.001')
for _i, _w in zip([30, 31, 32, 36, 37, 38, 39, 42, 43, 44, 47, 48, 49, 236, 237, 238, 239, 283, 291], [0.06597, 0.06921, 0.009881, 0.1331, 0.4776, 0.1144, 0.04651, 0.04208, 0.4876, 0.1173, 0.02191, 0.0831, 0.003183, 0.4525, 0.8453, 0.1032, 0.8199, 0.004225, 0.03124]): _vg.add([_i], _w, 'REPLACE')
_vg = ob_cylinder.vertex_groups.new(name='Bone.004_L.002')
for _i, _w in zip([36, 42, 236, 237, 238, 239, 240, 241, 242, 243], [0.06636, 0.08856, 0.4839, 0.05881, 0.8372, 0.1098, 0.9993, 0.9951, 1.022, 0.9902]): _vg.add([_i], _w, 'REPLACE')
_vg = ob_cylinder.vertex_groups.new(name='Bone.004_R')
for _i, _w in zip([30, 31, 32, 33, 36, 39, 40, 41, 42, 44, 45, 46, 47, 48, 49, 50, 51, 52, 53, 54, 55, 56, 57, 58, 59, 60, 61, 62, 63, 64, 65, 66, 67, 68, 69, 70, 71, 72, 73, 74, 75, 76, 77, 78, 79, 268, 275, 276, 277, 278, 283, 284, 285, 286, 287, 288, 289, 291, 292, 293, 294, 295, 296, 297, 298, 299, 300, 301, 302, 303, 304, 305, 306, 307, 308, 309, 310, 311, 312, 313, 314, 315, 316, 317, 318, 319, 320, 321, 322, 323, 324, 325, 326, 327, 328, 503, 504, 505, 506], [0.1376, 0.02925, 0.0139, 0.01158, 0.09423, 0.06706, 0.08805, 0.08696, 0.05446, 0.06401, 0.3038, 0.2837, 0.1434, 0.1204, 0.1668, 0.3198, 0.3163, 0.2238, 0.281, 0.3344, 0.3269, 0.2707, 0.3193, 0.3386, 0.3304, 0.3333, 0.3444, 0.3398, 0.3344, 0.3379, 0.3395, 0.3371, 0.3356, 0.3375, 0.3373, 0.3366, 0.3363, 0.3369, 0.3368, 0.3367, 0.3366, 0.3366, 0.3366, 0.3368, 0.3369, 0.02286, 0.0656, 0.1062, 0.07836, 0.03143, 0.5721, 0.7202, 0.6391, 0.2704, 0.1167, 0.05244, 0.004687, 0.5698, 0.7319, 0.4933, 0.7064, 0.4275, 0.2253, 0.1278, 0.09212, 0.813, 0.5169, 0.7618, 0.4984, 0.3232, 0.7463, 0.738, 0.7075, 0.4177, 0.3344, 0.6188, 0.5633, 0.3738, 0.3335, 0.4495, 0.4321, 0.3439, 0.3306, 0.3494, 0.3487, 0.3318, 0.3317, 0.3411, 0.3401, 0.3346, 0.3345, 0.3377, 0.3372, 0.3361, 0.336, 0.05736, 0.09104, 0.05338, 0.06914]): _vg.add([_i], _w, 'REPLACE')
_vg = ob_cylinder.vertex_groups.new(name='Bone.004_R.001')
for _i, _w in zip([283, 284, 285, 286, 291, 292, 293, 294, 295, 299, 300, 301, 304, 305, 306, 503, 504, 505, 506], [0.004116, 0.06615, 0.07114, 0.01861, 0.03029, 0.1315, 0.4773, 0.1189, 0.06212, 0.03959, 0.4864, 0.1173, 0.02903, 0.07799, 0.01595, 0.4522, 0.8422, 0.09884, 0.8147]): _vg.add([_i], _w, 'REPLACE')
_vg = ob_cylinder.vertex_groups.new(name='Bone.004_R.002')
for _i, _w in zip([292, 299, 503, 504, 505, 506, 507, 508, 509, 510], [0.06581, 0.08734, 0.4849, 0.0604, 0.8436, 0.1132, 0.998, 0.9932, 1.002, 0.9793]): _vg.add([_i], _w, 'REPLACE')
_m = ob_cylinder.modifiers.new('Armature', 'ARMATURE')
_m = ob_cylinder.modifiers.new('Armature.001', 'ARMATURE')
_m.object = ob_armature
ob_lamp.location = (4.076, 1.005, 5.904)
ob_lamp.rotation_euler = (0.6503, 0.05522, 1.866)
ob_lamp.lock_rotations_4d = False
ob_lamp.empty_display_type = 'ARROWS'
ob_lamp.color = (0.0, 0.0, 0.0, 0.0)
ob_lamp.hide_viewport = True
ob_lamp.lineart.crease_threshold = 0.0
ob_camera.location = (7.481, -6.508, 5.344)
ob_camera.rotation_euler = (1.109, 0.01082, 0.8149)
ob_camera.lock_rotations_4d = False
ob_camera.empty_display_type = 'ARROWS'
ob_camera.color = (0.0, 0.0, 0.0, 0.0)
ob_camera.hide_viewport = True
ob_camera.display_type = 'WIRE'
ob_camera.lineart.crease_threshold = 0.0

# ---- collection membership
col_collection_1.objects.link(ob_armature)
col_collection_1.objects.link(ob_cylinder)
col_collection_1.objects.link(ob_lamp)
col_collection_1.objects.link(ob_camera)

# ---- scene / render settings (as saved in the file)
scene.camera = ob_camera
scene.frame_start = 0; scene.frame_end = 24; scene.frame_set(4)
scene.render.engine = 'BLENDER_EEVEE_NEXT'
scene.render.resolution_percentage = 50
scene.render.dither_intensity = 0.0
scene.cycles.use_denoising = False
scene.cycles.samples = 10
scene.cycles.sampling_pattern = 'TABULATED_SOBOL'
scene.cycles.light_sampling_threshold = 0.0
scene.cycles.use_adaptive_sampling = False
scene.cycles.use_light_tree = False
scene.cycles.blur_glossy = 0.0
scene.cycles.pixel_filter_type = 'GAUSSIAN'
scene.cycles.sample_clamp_indirect = 0.0
scene.view_settings.view_transform = 'Standard'
bpy.context.view_layer.update()
